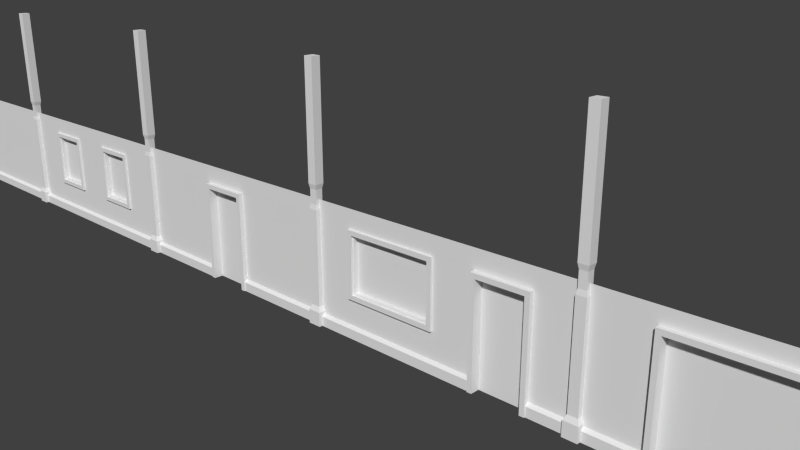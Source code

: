 # Source: Panels.blend  (saved by Blender 2.76.0; exported with 4.5.12 LTS)
import bpy
from mathutils import Matrix  # noqa: F401  (used for matrix-valued properties, if any)

bpy.ops.wm.read_factory_settings(use_empty=True)
scene = bpy.context.scene
scene.name = 'Scene'

# ---- collections
col_collection_1 = bpy.data.collections.new('Collection 1'); scene.collection.children.link(col_collection_1)
col_collection_1.hide_render = True
col_collection_1.hide_viewport = True
col_collection_2 = bpy.data.collections.new('Collection 2'); scene.collection.children.link(col_collection_2)
col_collection_5 = bpy.data.collections.new('Collection 5'); scene.collection.children.link(col_collection_5)
col_collection_5.hide_render = True
col_collection_5.hide_viewport = True

# ---- materials (node trees are filled in below, after node groups)
mat_material_001 = bpy.data.materials.new('Material.001')
mat_material_001.alpha_threshold = 0.0
mat_material_001.use_transparent_shadow = False
mat_material_001.roughness = 0.5
mat_wall = bpy.data.materials.new('Wall')
mat_wall.alpha_threshold = 0.0
mat_wall.use_transparent_shadow = False
mat_wall.roughness = 0.5

# ---- material node trees

# ---- world
world_world = bpy.data.worlds.new('World'); scene.world = world_world
world_world.color = (0.05088, 0.05088, 0.05088)
world_world.use_sun_shadow = False
world_world.sun_shadow_jitter_overblur = 0.0
world_world.cycles.sampling_method = 'MANUAL'
world_world.cycles.sample_map_resolution = 256
world_world.light_settings.ao_factor = 0.3

# ---- cameras
cam_camera_002 = bpy.data.cameras.new('Camera.002')
cam_camera_002.clip_end = 100.0
cam_camera_002.lens = 35.0
cam_camera_002.sensor_width = 32.0
cam_camera_002.sensor_height = 18.0
cam_camera_002.display_size = 2.0
cam_camera_002.dof.focus_distance = 0.0
cam_camera_002.dof.aperture_fstop = 128.0
cam_camera_002.dof.aperture_blades = 6

# ---- lights
light_point = bpy.data.lights.new('Point', 'POINT')
light_point.transmission_factor = 0.0
light_point.energy = 100.0
light_point.shadow_buffer_clip_start = 0.5
light_point.shadow_soft_size = 0.1
light_point.shadow_maximum_resolution = 0.006
light_point.use_absolute_resolution = True
light_point.cycles.use_multiple_importance_sampling = False

# ---- meshes
me_cube_003 = bpy.data.meshes.new('Cube.003')
me_cube_003.from_pydata([(-6.1, -0.05, 2.55), (-6.1, -0.05, 2.75), (-6.1, 6.15, 2.55), (-6.1, 6.15, 2.75), (12.05, -0.05, 2.55), (12.05, -0.05, 2.75), (12.05, 6.15, 2.55), (12.05, 6.15, 2.75)], [], [(1, 3, 2, 0), (3, 7, 6, 2), (7, 5, 4, 6), (5, 1, 0, 4), (0, 2, 6, 4), (5, 7, 3, 1)])
me_cube_003.use_remesh_preserve_volume = False
me_cube_003.use_remesh_preserve_attributes = False
me_cube_003.use_mirror_vertex_groups = False
me_cube_003.update()
me_plane_045 = bpy.data.meshes.new('Plane.045')
me_plane_045.from_pydata([(-0.1, -0.1, 0.4), (0.1, -0.1, 0.4), (-0.1, 0.1, 0.4), (0.1, 0.1, 0.4), (-0.1, 0.1, 2.4), (-0.1, -0.1, 2.4), (0.1, -0.1, 2.4), (0.1, 0.1, 2.4), (-0.15, 0.15, 0.3), (-0.15, -0.15, 0.3), (0.15, -0.15, 0.3), (0.15, 0.15, 0.3), (-0.15, 0.15, 0.0), (-0.15, -0.15, 0.0), (0.15, -0.15, 0.0), (0.15, 0.15, 0.0), (-0.08, 0.08, 2.5), (-0.08, -0.08, 2.5), (0.08, -0.08, 2.5), (0.08, 0.08, 2.5), (-0.08, 0.08, 2.76), (-0.08, -0.08, 2.76), (0.08, -0.08, 2.76), (0.08, 0.08, 2.76)], [], [(2, 3, 11, 8), (5, 6, 18, 17), (1, 3, 7, 6), (2, 0, 5, 4), (3, 2, 4, 7), (0, 1, 6, 5), (11, 10, 14, 15), (1, 0, 9, 10), (3, 1, 10, 11), (0, 2, 8, 9), (13, 12, 15, 14), (9, 8, 12, 13), (8, 11, 15, 12), (10, 9, 13, 14), (18, 19, 23, 22), (6, 7, 19, 18), (4, 5, 17, 16), (7, 4, 16, 19), (16, 17, 21, 20), (19, 16, 20, 23), (17, 18, 22, 21), (20, 21, 22, 23)])
me_plane_045.use_remesh_preserve_volume = False
me_plane_045.use_remesh_preserve_attributes = False
me_plane_045.use_mirror_vertex_groups = False
me_plane_045.update()
me_cube_002 = bpy.data.meshes.new('Cube.002')
me_cube_002.from_pydata([(-0.1, -0.15, 2.55), (8.941e-08, -0.05, 2.75), (-0.1, 6.15, 2.55), (8.941e-08, 6.05, 2.75), (6.15, -0.15, 2.55), (6.05, -0.05, 2.75), (6.15, 6.15, 2.55), (6.05, 6.05, 2.75), (-0.1, -0.15, 2.75), (-0.1, 6.15, 2.75), (6.15, 6.15, 2.75), (6.15, -0.15, 2.75), (8.941e-08, -0.05, 2.71), (8.941e-08, 6.05, 2.71), (6.05, 6.05, 2.71), (6.05, -0.05, 2.71)], [], [(8, 9, 2, 0), (9, 10, 6, 2), (10, 11, 4, 6), (11, 8, 0, 4), (0, 2, 6, 4), (5, 7, 14, 15), (1, 3, 9, 8), (3, 7, 10, 9), (7, 5, 11, 10), (5, 1, 8, 11), (15, 14, 13, 12), (3, 1, 12, 13), (1, 5, 15, 12), (7, 3, 13, 14)])
me_cube_002.use_remesh_preserve_volume = False
me_cube_002.use_remesh_preserve_attributes = False
me_cube_002.use_mirror_vertex_groups = False
me_cube_002.update()
me_plane_044 = bpy.data.meshes.new('Plane.044')
me_plane_044.from_pydata([(-0.1, -0.1, 0.4), (0.1, -0.1, 0.4), (-0.1, 0.1, 0.4), (0.1, 0.1, 0.4), (-0.1, 0.1, 2.4), (-0.1, -0.1, 2.4), (0.1, -0.1, 2.4), (0.1, 0.1, 2.4), (-0.15, 0.15, 0.3), (-0.15, -0.15, 0.3), (0.15, -0.15, 0.3), (0.15, 0.15, 0.3), (-0.15, 0.15, 0.0), (-0.15, -0.15, 0.0), (0.15, -0.15, 0.0), (0.15, 0.15, 0.0), (-0.08, 0.08, 2.5), (-0.08, -0.08, 2.5), (0.08, -0.08, 2.5), (0.08, 0.08, 2.5), (-0.08, 0.08, 2.8), (-0.08, -0.08, 2.8), (0.08, -0.08, 2.8), (0.08, 0.08, 2.8), (-0.1, 0.1, 2.9), (-0.1, -0.1, 2.9), (0.1, -0.1, 2.9), (0.1, 0.1, 2.9), (-0.1, 0.1, 5.31), (-0.1, -0.1, 5.31), (0.1, -0.1, 5.31), (0.1, 0.1, 5.31)], [], [(2, 3, 11, 8), (5, 6, 18, 17), (1, 3, 7, 6), (2, 0, 5, 4), (3, 2, 4, 7), (0, 1, 6, 5), (11, 10, 14, 15), (1, 0, 9, 10), (3, 1, 10, 11), (0, 2, 8, 9), (13, 12, 15, 14), (9, 8, 12, 13), (8, 11, 15, 12), (10, 9, 13, 14), (18, 19, 23, 22), (6, 7, 19, 18), (4, 5, 17, 16), (7, 4, 16, 19), (22, 23, 27, 26), (16, 17, 21, 20), (19, 16, 20, 23), (17, 18, 22, 21), (27, 24, 28, 31), (20, 21, 25, 24), (23, 20, 24, 27), (21, 22, 26, 25), (29, 30, 31, 28), (25, 26, 30, 29), (26, 27, 31, 30), (24, 25, 29, 28)])
me_plane_044.use_remesh_preserve_volume = False
me_plane_044.use_remesh_preserve_attributes = False
me_plane_044.use_mirror_vertex_groups = False
me_plane_044.update()
me_plane_043 = bpy.data.meshes.new('Plane.043')
me_plane_043.from_pydata([(-0.1, -0.1, 0.4), (0.1, -0.1, 0.4), (-0.1, 0.1, 0.4), (0.1, 0.1, 0.4), (-0.1, 0.1, 2.4), (-0.1, -0.1, 2.4), (0.1, -0.1, 2.4), (0.1, 0.1, 2.4), (-0.15, 0.15, 0.3), (-0.15, -0.15, 0.3), (0.15, -0.15, 0.3), (0.15, 0.15, 0.3), (-0.15, 0.15, 0.0), (-0.15, -0.15, 0.0), (0.15, -0.15, 0.0), (0.15, 0.15, 0.0), (-0.08, 0.08, 2.5), (-0.08, -0.08, 2.5), (0.08, -0.08, 2.5), (0.08, 0.08, 2.5), (-0.08, 0.08, 2.76), (-0.08, -0.08, 2.76), (0.08, -0.08, 2.76), (0.08, 0.08, 2.76)], [], [(2, 3, 11, 8), (5, 6, 18, 17), (1, 3, 7, 6), (2, 0, 5, 4), (3, 2, 4, 7), (0, 1, 6, 5), (11, 10, 14, 15), (1, 0, 9, 10), (3, 1, 10, 11), (0, 2, 8, 9), (13, 12, 15, 14), (9, 8, 12, 13), (8, 11, 15, 12), (10, 9, 13, 14), (18, 19, 23, 22), (6, 7, 19, 18), (4, 5, 17, 16), (7, 4, 16, 19), (16, 17, 21, 20), (19, 16, 20, 23), (17, 18, 22, 21), (20, 21, 22, 23)])
me_plane_043.use_remesh_preserve_volume = False
me_plane_043.use_remesh_preserve_attributes = False
me_plane_043.use_mirror_vertex_groups = False
me_plane_043.update()
me_plane_042 = bpy.data.meshes.new('Plane.042')
me_plane_042.from_pydata([(8.941e-09, -0.075, 0.0), (6.0, -0.075, 5.96e-08), (8.941e-09, -0.075, 0.2), (6.0, -0.075, 0.2), (0.0, -5.96e-08, 0.25), (6.0, 6.557e-07, 0.25), (2.45, -0.075, 2.384e-08), (2.45, -0.075, 0.2), (2.45, 2.325e-07, 0.25), (3.55, -0.075, 3.457e-08), (3.55, -0.075, 0.2), (3.55, 3.636e-07, 0.25)], [], [(9, 1, 3, 10), (10, 3, 5, 11), (2, 7, 8, 4), (0, 6, 7, 2)])
_uv = me_plane_042.uv_layers.new(name='UVMap')
_uv.uv.foreach_set('vector', [0.0, 0.0, 0.0, 0.0, 0.0, 0.0, 0.0, 0.0, 0.0, 0.0, 0.0, 0.0, 0.0, 0.0, 0.0, 0.0, 0.0, 0.0, 0.0, 0.0, 0.0, 0.0, 0.0, 0.0, 0.0, 0.0, 0.0, 0.0, 0.0, 0.0, 0.0, 0.0])
me_plane_042.materials.append(mat_material_001)
me_plane_042.materials.append(mat_wall)
me_plane_042.use_remesh_preserve_volume = False
me_plane_042.use_remesh_preserve_attributes = False
me_plane_042.use_mirror_vertex_groups = False
me_plane_042.update()
me_plane_041 = bpy.data.meshes.new('Plane.041')
me_plane_041.from_pydata([(8.941e-09, -0.075, 0.0), (6.0, -0.075, 5.96e-08), (8.941e-09, -0.075, 0.2), (6.0, -0.075, 0.2), (0.0, -5.96e-08, 0.25), (6.0, 6.557e-07, 0.25), (3.95, -0.075, 2.384e-08), (3.95, -0.075, 0.2), (3.95, 4.113e-07, 0.25), (5.05, -0.075, 3.457e-08), (5.05, -0.075, 0.2), (5.05, 5.424e-07, 0.25)], [], [(9, 1, 3, 10), (10, 3, 5, 11), (2, 7, 8, 4), (0, 6, 7, 2)])
_uv = me_plane_041.uv_layers.new(name='UVMap')
_uv.uv.foreach_set('vector', [0.0, 0.0, 0.0, 0.0, 0.0, 0.0, 0.0, 0.0, 0.0, 0.0, 0.0, 0.0, 0.0, 0.0, 0.0, 0.0, 0.0, 0.0, 0.0, 0.0, 0.0, 0.0, 0.0, 0.0, 0.0, 0.0, 0.0, 0.0, 0.0, 0.0, 0.0, 0.0])
me_plane_041.materials.append(mat_material_001)
me_plane_041.materials.append(mat_wall)
me_plane_041.use_remesh_preserve_volume = False
me_plane_041.use_remesh_preserve_attributes = False
me_plane_041.use_mirror_vertex_groups = False
me_plane_041.update()
me_plane_040 = bpy.data.meshes.new('Plane.040')
me_plane_040.from_pydata([(8.941e-09, -0.075, 0.0), (6.0, -0.075, 5.96e-08), (8.941e-09, -0.075, 0.2), (6.0, -0.075, 0.2), (0.0, -5.96e-08, 0.25), (6.0, 6.557e-07, 0.25), (1.25, -0.075, 2.384e-08), (1.25, -0.075, 0.2), (1.25, 8.941e-08, 0.25), (4.75, -0.075, 3.457e-08), (4.75, -0.075, 0.2), (4.75, 5.066e-07, 0.25)], [], [(9, 1, 3, 10), (10, 3, 5, 11), (2, 7, 8, 4), (0, 6, 7, 2)])
_uv = me_plane_040.uv_layers.new(name='UVMap')
_uv.uv.foreach_set('vector', [0.0, 0.0, 0.0, 0.0, 0.0, 0.0, 0.0, 0.0, 0.0, 0.0, 0.0, 0.0, 0.0, 0.0, 0.0, 0.0, 0.0, 0.0, 0.0, 0.0, 0.0, 0.0, 0.0, 0.0, 0.0, 0.0, 0.0, 0.0, 0.0, 0.0, 0.0, 0.0])
me_plane_040.materials.append(mat_material_001)
me_plane_040.materials.append(mat_wall)
me_plane_040.use_remesh_preserve_volume = False
me_plane_040.use_remesh_preserve_attributes = False
me_plane_040.use_mirror_vertex_groups = False
me_plane_040.update()
me_plane_039 = bpy.data.meshes.new('Plane.039')
me_plane_039.from_pydata([(8.941e-09, -0.075, 0.0), (6.0, -0.075, 5.96e-08), (8.941e-09, -0.075, 0.2), (6.0, -0.075, 0.2), (0.0, -5.96e-08, 0.25), (6.0, 6.557e-07, 0.25), (1.85, -0.075, 2.384e-08), (1.85, -0.075, 0.2), (1.85, 1.609e-07, 0.25), (4.15, -0.075, 3.457e-08), (4.15, -0.075, 0.2), (4.15, 4.351e-07, 0.25)], [], [(9, 1, 3, 10), (10, 3, 5, 11), (2, 7, 8, 4), (0, 6, 7, 2)])
_uv = me_plane_039.uv_layers.new(name='UVMap')
_uv.uv.foreach_set('vector', [0.0, 0.0, 0.0, 0.0, 0.0, 0.0, 0.0, 0.0, 0.0, 0.0, 0.0, 0.0, 0.0, 0.0, 0.0, 0.0, 0.0, 0.0, 0.0, 0.0, 0.0, 0.0, 0.0, 0.0, 0.0, 0.0, 0.0, 0.0, 0.0, 0.0, 0.0, 0.0])
me_plane_039.materials.append(mat_material_001)
me_plane_039.materials.append(mat_wall)
me_plane_039.use_remesh_preserve_volume = False
me_plane_039.use_remesh_preserve_attributes = False
me_plane_039.use_mirror_vertex_groups = False
me_plane_039.update()
me_plane_038 = bpy.data.meshes.new('Plane.038')
me_plane_038.from_pydata([(0.0, 5.96e-08, 2.6), (6.0, 5.96e-08, 2.6), (0.0, -5.96e-08, 0.0), (6.0, -5.96e-08, 0.0), (0.9, 0.0, 0.8), (0.9, 0.0, 2.2), (5.1, 0.0, 0.8), (5.1, 0.0, 2.2), (1.0, -0.05, 0.9), (1.0, -0.05, 2.1), (5.0, -0.05, 0.9), (5.0, -0.05, 2.1), (0.9, -0.05, 0.8), (0.9, -0.05, 2.2), (5.1, -0.05, 0.8), (5.1, -0.05, 2.2), (1.03, 0.0, 0.93), (1.03, 0.0, 2.07), (4.97, 0.0, 0.93), (4.97, 0.0, 2.07), (1.0, 0.0, 0.9), (1.0, 0.0, 2.1), (5.0, 0.0, 0.9), (5.0, 0.0, 2.1), (1.03, 0.1, 0.93), (1.03, 0.1, 2.07), (4.97, 0.1, 0.93), (4.97, 0.1, 2.07)], [], [(2, 3, 6, 4), (7, 5, 13, 15), (11, 9, 21, 23), (6, 7, 15, 14), (5, 4, 12, 13), (4, 6, 14, 12), (8, 9, 13, 12), (11, 10, 14, 15), (10, 8, 12, 14), (9, 11, 15, 13), (16, 18, 26, 24), (10, 11, 23, 22), (8, 10, 22, 20), (9, 8, 20, 21), (16, 17, 21, 20), (19, 18, 22, 23), (18, 16, 20, 22), (17, 19, 23, 21), (24, 26, 27, 25), (17, 16, 24, 25), (19, 17, 25, 27), (18, 19, 27, 26), (5, 7, 1, 0), (2, 4, 5, 0), (6, 3, 1, 7)])
me_plane_038.polygons.foreach_set('material_index', [1, 0, 0, 0, 0, 0, 0, 0, 0, 0, 0, 0, 0, 0, 0, 0, 0, 0, 0, 0, 0, 0, 1, 1, 1])
_uv = me_plane_038.uv_layers.new(name='UVMap')
_uv.uv.foreach_set('vector', [6.602e-05, 6.582e-05, 0.9999, 6.598e-05, 0.85, 0.1334, 0.15, 0.1334, 0.0, 0.0, 0.0, 0.0, 0.0, 0.0, 0.0, 0.0, 0.0, 0.0, 0.0, 0.0, 0.0, 0.0, 0.0, 0.0, 0.0, 0.0, 0.0, 0.0, 0.0, 0.0, 0.0, 0.0, 0.0, 0.0, 0.0, 0.0, 0.0, 0.0, 0.0, 0.0, 0.0, 0.0, 0.0, 0.0, 0.0, 0.0, 0.0, 0.0, 0.0, 0.0, 0.0, 0.0, 0.0, 0.0, 0.0, 0.0, 0.0, 0.0, 0.0, 0.0, 0.0, 0.0, 0.0, 0.0, 0.0, 0.0, 0.0, 0.0, 0.0, 0.0, 0.0, 0.0, 0.0, 0.0, 0.0, 0.0, 0.0, 0.0, 0.0, 0.0, 0.0, 0.0, 0.0, 0.0, 0.0, 0.0, 0.0, 0.0, 0.0, 0.0, 0.0, 0.0, 0.0, 0.0, 0.0, 0.0, 0.0, 0.0, 0.0, 0.0, 0.0, 0.0, 0.0, 0.0, 0.0, 0.0, 0.0, 0.0, 0.0, 0.0, 0.0, 0.0, 0.0, 0.0, 0.0, 0.0, 0.0, 0.0, 0.0, 0.0, 0.0, 0.0, 0.0, 0.0, 0.0, 0.0, 0.0, 0.0, 0.0, 0.0, 0.0, 0.0, 0.0, 0.0, 0.0, 0.0, 0.0, 0.0, 0.0, 0.0, 0.0, 0.0, 0.0, 0.0, 0.0, 0.0, 0.0, 0.0, 0.0, 0.0, 0.0, 0.0, 0.0, 0.0, 0.0, 0.0, 0.0, 0.0, 0.0, 0.0, 0.0, 0.0, 0.0, 0.0, 0.0, 0.0, 0.0, 0.0, 0.0, 0.0, 0.0, 0.0, 0.0, 0.0, 0.0, 0.0, 0.15, 0.3667, 0.85, 0.3667, 0.9999, 0.4333, 6.582e-05, 0.4333, 6.602e-05, 6.582e-05, 0.15, 0.1334, 0.15, 0.3667, 6.582e-05, 0.4333, 0.85, 0.1334, 0.9999, 6.598e-05, 0.9999, 0.4333, 0.85, 0.3667])
me_plane_038.materials.append(mat_material_001)
me_plane_038.materials.append(mat_wall)
me_plane_038.use_remesh_preserve_volume = False
me_plane_038.use_remesh_preserve_attributes = False
me_plane_038.use_mirror_vertex_groups = False
me_plane_038.update()
me_plane_037 = bpy.data.meshes.new('Plane.037')
me_plane_037.from_pydata([(6.0, 5.96e-08, 2.6), (0.0, -5.96e-08, 0.0), (4.67, -1.618e-08, 0.93), (3.73, -1.618e-08, 0.93), (2.27, -1.618e-08, 0.93), (1.33, -1.618e-08, 0.93), (4.67, 1.618e-08, 2.07), (3.73, 1.618e-08, 2.07), (2.27, 1.618e-08, 2.07), (1.33, 1.618e-08, 2.07), (4.8, -1.987e-08, 0.8), (3.6, -1.987e-08, 0.8), (2.4, -1.987e-08, 0.8), (1.2, -1.987e-08, 0.8), (4.8, 1.987e-08, 2.2), (3.6, 1.987e-08, 2.2), (2.4, 1.987e-08, 2.2), (1.2, 1.987e-08, 2.2), (2.4, -0.05, 0.8), (1.2, -0.05, 0.8), (2.4, -0.05, 2.2), (1.2, -0.05, 2.2), (2.3, -0.05, 0.9), (1.3, -0.05, 0.9), (2.3, -0.05, 2.1), (1.3, -0.05, 2.1), (4.7, -1.703e-08, 0.9), (3.7, -1.703e-08, 0.9), (2.3, -1.703e-08, 0.9), (1.3, -1.703e-08, 0.9), (4.7, 1.703e-08, 2.1), (3.7, 1.703e-08, 2.1), (2.3, 1.703e-08, 2.1), (1.3, 1.703e-08, 2.1), (4.67, 0.1, 0.93), (3.73, 0.1, 0.93), (2.27, 0.1, 0.93), (1.33, 0.1, 0.93), (4.67, 0.1, 2.07), (3.73, 0.1, 2.07), (2.27, 0.1, 2.07), (1.33, 0.1, 2.07), (4.8, -0.05, 0.8), (3.6, -0.05, 0.8), (4.8, -0.05, 2.2), (3.6, -0.05, 2.2), (4.7, -0.05, 0.9), (3.7, -0.05, 0.9), (4.7, -0.05, 2.1), (3.7, -0.05, 2.1), (0.0, 5.96e-08, 2.6), (6.0, -5.96e-08, 0.0)], [], [(5, 4, 36, 37), (12, 11, 15, 16), (8, 9, 41, 40), (15, 11, 43, 45), (13, 12, 18, 19), (11, 10, 42, 43), (32, 28, 22, 24), (16, 17, 21, 20), (12, 16, 20, 18), (14, 15, 45, 44), (30, 26, 46, 48), (22, 23, 19, 18), (25, 24, 20, 21), (23, 25, 21, 19), (24, 22, 18, 20), (33, 32, 24, 25), (28, 29, 23, 22), (17, 13, 19, 21), (29, 33, 25, 23), (2, 3, 27, 26), (4, 5, 29, 28), (7, 6, 30, 31), (9, 8, 32, 33), (5, 9, 33, 29), (8, 4, 28, 32), (3, 7, 31, 27), (6, 2, 26, 30), (37, 36, 40, 41), (35, 34, 38, 39), (7, 3, 35, 39), (9, 5, 37, 41), (6, 7, 39, 38), (3, 2, 34, 35), (2, 6, 38, 34), (4, 8, 40, 36), (46, 47, 43, 42), (49, 48, 44, 45), (47, 49, 45, 43), (48, 46, 42, 44), (27, 31, 49, 47), (31, 30, 48, 49), (10, 14, 44, 42), (26, 27, 47, 46), (10, 51, 0, 14), (1, 13, 17, 50), (1, 12, 13), (1, 51, 11, 12), (51, 10, 11), (17, 16, 50), (16, 15, 0, 50), (15, 14, 0)])
me_plane_037.polygons.foreach_set('material_index', [0, 1, 0, 0, 0, 0, 0, 0, 0, 0, 0, 0, 0, 0, 0, 0, 0, 0, 0, 0, 0, 0, 0, 0, 0, 0, 0, 0, 0, 0, 0, 0, 0, 0, 0, 0, 0, 0, 0, 0, 0, 0, 0, 1, 1, 1, 1, 1, 1, 1, 1])
_uv = me_plane_037.uv_layers.new(name='UVMap')
_uv.uv.foreach_set('vector', [0.0, 0.0, 0.0, 0.0, 0.0, 0.0, 0.0, 0.0, 0.4, 0.1334, 0.6, 0.1334, 0.6, 0.3667, 0.4, 0.3667, 0.0, 0.0, 0.0, 0.0, 0.0, 0.0, 0.0, 0.0, 0.0, 0.0, 0.0, 0.0, 0.0, 0.0, 0.0, 0.0, 0.0, 0.0, 0.0, 0.0, 0.0, 0.0, 0.0, 0.0, 0.0, 0.0, 0.0, 0.0, 0.0, 0.0, 0.0, 0.0, 0.0, 0.0, 0.0, 0.0, 0.0, 0.0, 0.0, 0.0, 0.0, 0.0, 0.0, 0.0, 0.0, 0.0, 0.0, 0.0, 0.0, 0.0, 0.0, 0.0, 0.0, 0.0, 0.0, 0.0, 0.0, 0.0, 0.0, 0.0, 0.0, 0.0, 0.0, 0.0, 0.0, 0.0, 0.0, 0.0, 0.0, 0.0, 0.0, 0.0, 0.0, 0.0, 0.0, 0.0, 0.0, 0.0, 0.0, 0.0, 0.0, 0.0, 0.0, 0.0, 0.0, 0.0, 0.0, 0.0, 0.0, 0.0, 0.0, 0.0, 0.0, 0.0, 0.0, 0.0, 0.0, 0.0, 0.0, 0.0, 0.0, 0.0, 0.0, 0.0, 0.0, 0.0, 0.0, 0.0, 0.0, 0.0, 0.0, 0.0, 0.0, 0.0, 0.0, 0.0, 0.0, 0.0, 0.0, 0.0, 0.0, 0.0, 0.0, 0.0, 0.0, 0.0, 0.0, 0.0, 0.0, 0.0, 0.0, 0.0, 0.0, 0.0, 0.0, 0.0, 0.0, 0.0, 0.0, 0.0, 0.0, 0.0, 0.0, 0.0, 0.0, 0.0, 0.0, 0.0, 0.0, 0.0, 0.0, 0.0, 0.0, 0.0, 0.0, 0.0, 0.0, 0.0, 0.0, 0.0, 0.0, 0.0, 0.0, 0.0, 0.0, 0.0, 0.0, 0.0, 0.0, 0.0, 0.0, 0.0, 0.0, 0.0, 0.0, 0.0, 0.0, 0.0, 0.0, 0.0, 0.0, 0.0, 0.0, 0.0, 0.0, 0.0, 0.0, 0.0, 0.0, 0.0, 0.0, 0.0, 0.0, 0.0, 0.0, 0.0, 0.0, 0.0, 0.0, 0.0, 0.0, 0.0, 0.0, 0.0, 0.0, 0.0, 0.0, 0.0, 0.0, 0.0, 0.0, 0.0, 0.0, 0.0, 0.0, 0.0, 0.0, 0.0, 0.0, 0.0, 0.0, 0.0, 0.0, 0.0, 0.0, 0.0, 0.0, 0.0, 0.0, 0.0, 0.0, 0.0, 0.0, 0.0, 0.0, 0.0, 0.0, 0.0, 0.0, 0.0, 0.0, 0.0, 0.0, 0.0, 0.0, 0.0, 0.0, 0.0, 0.0, 0.0, 0.0, 0.0, 0.0, 0.0, 0.0, 0.0, 0.0, 0.0, 0.0, 0.0, 0.0, 0.0, 0.0, 0.0, 0.0, 0.0, 0.0, 0.0, 0.0, 0.0, 0.0, 0.0, 0.0, 0.0, 0.0, 0.0, 0.0, 0.0, 0.0, 0.0, 0.0, 0.0, 0.0, 0.0, 0.0, 0.0, 0.0, 0.0, 0.0, 0.0, 0.0, 0.0, 0.0, 0.0, 0.0, 0.0, 0.0, 0.0, 0.0, 0.0, 0.0, 0.0, 0.0, 0.0, 0.0, 0.0, 0.0, 0.0, 0.0, 0.0, 0.0, 0.0, 0.0, 0.0, 0.0, 0.0, 0.0, 0.0, 0.0, 0.0, 0.0, 0.0, 0.0, 0.0, 0.0, 0.0, 0.0, 0.0, 0.8, 0.1334, 0.9999, 6.582e-05, 0.9999, 0.4333, 0.8, 0.3667, 6.59e-05, 6.588e-05, 0.2, 0.1334, 0.2, 0.3667, 6.582e-05, 0.4333, 6.59e-05, 6.588e-05, 0.4, 0.1334, 0.2, 0.1334, 6.59e-05, 6.588e-05, 0.9999, 6.582e-05, 0.6, 0.1334, 0.4, 0.1334, 0.9999, 6.582e-05, 0.8, 0.1334, 0.6, 0.1334, 0.2, 0.3667, 0.4, 0.3667, 6.582e-05, 0.4333, 0.4, 0.3667, 0.6, 0.3667, 0.9999, 0.4333, 6.582e-05, 0.4333, 0.6, 0.3667, 0.8, 0.3667, 0.9999, 0.4333])
me_plane_037.materials.append(mat_material_001)
me_plane_037.materials.append(mat_wall)
me_plane_037.use_remesh_preserve_volume = False
me_plane_037.use_remesh_preserve_attributes = False
me_plane_037.use_mirror_vertex_groups = False
me_plane_037.update()
me_plane_035 = bpy.data.meshes.new('Plane.035')
me_plane_035.from_pydata([(0.0, -5.96e-08, 0.0), (6.0, -5.96e-08, 0.0), (1.8, -5.96e-08, 0.0), (4.2, 0.0, 2.2), (4.2, -5.96e-08, 0.0), (6.0, 5.96e-08, 2.6), (1.8, 0.0, 2.2), (0.0, 5.96e-08, 2.6), (4.1, -0.1, 2.1), (1.9, -0.1, 2.1), (1.9, -0.1, -7.451e-09), (4.1, -0.1, -7.451e-09), (4.2, -0.1, 2.2), (1.8, -0.1, 2.2), (1.8, -0.1, 2.709e-09), (4.2, -0.1, 2.709e-09), (4.1, 0.1, 2.1), (1.9, 0.1, 2.1), (1.9, 0.1, -1.49e-08), (4.1, 0.1, -1.49e-08)], [], [(6, 2, 14, 13), (6, 3, 5, 7), (4, 1, 5, 3), (0, 2, 6, 7), (11, 8, 16, 19), (4, 3, 12, 15), (3, 6, 13, 12), (9, 8, 12, 13), (8, 11, 15, 12), (10, 9, 13, 14), (18, 19, 16, 17), (8, 9, 17, 16), (9, 10, 18, 17)])
me_plane_035.polygons.foreach_set('material_index', [0, 1, 1, 1, 0, 0, 0, 0, 0, 0, 0, 0, 0])
_uv = me_plane_035.uv_layers.new(name='UVMap')
_uv.uv.foreach_set('vector', [0.0, 0.0, 0.0, 0.0, 0.0, 0.0, 0.0, 0.0, 0.3, 0.3667, 0.7, 0.3667, 0.9999, 0.4333, 6.582e-05, 0.4333, 0.7, 6.755e-05, 0.9999, 6.745e-05, 0.9999, 0.4333, 0.7, 0.3667, 6.59e-05, 6.582e-05, 0.3, 6.59e-05, 0.3, 0.3667, 6.582e-05, 0.4333, 0.0, 0.0, 0.0, 0.0, 0.0, 0.0, 0.0, 0.0, 0.0, 0.0, 0.0, 0.0, 0.0, 0.0, 0.0, 0.0, 0.0, 0.0, 0.0, 0.0, 0.0, 0.0, 0.0, 0.0, 0.0, 0.0, 0.0, 0.0, 0.0, 0.0, 0.0, 0.0, 0.0, 0.0, 0.0, 0.0, 0.0, 0.0, 0.0, 0.0, 0.0, 0.0, 0.0, 0.0, 0.0, 0.0, 0.0, 0.0, 0.0, 0.0, 0.0, 0.0, 0.0, 0.0, 0.0, 0.0, 0.0, 0.0, 0.0, 0.0, 0.0, 0.0, 0.0, 0.0, 0.0, 0.0, 0.0, 0.0, 0.0, 0.0, 0.0, 0.0])
me_plane_035.materials.append(mat_material_001)
me_plane_035.materials.append(mat_wall)
me_plane_035.use_remesh_preserve_volume = False
me_plane_035.use_remesh_preserve_attributes = False
me_plane_035.use_mirror_vertex_groups = False
me_plane_035.update()
me_plane_034 = bpy.data.meshes.new('Plane.034')
me_plane_034.from_pydata([(0.0, -5.96e-08, 0.0), (6.0, -5.96e-08, 0.0), (6.0, 5.96e-08, 2.6), (3.6, 3.576e-08, 2.2), (2.4, -5.96e-08, 0.0), (3.6, -5.96e-08, 0.0), (2.4, 3.576e-08, 2.2), (0.0, 5.96e-08, 2.6), (2.5, -0.1, 2.1), (3.5, -0.1, 2.1), (3.5, -0.1, 0.0), (2.5, -0.1, 0.0), (3.6, -0.1, 4.335e-09), (3.6, -0.1, 2.2), (2.4, -0.1, 4.335e-09), (2.4, -0.1, 2.2), (3.5, 0.1, -7.451e-09), (3.5, 0.1, 2.1), (2.5, 0.1, -7.451e-09), (2.5, 0.1, 2.1)], [], [(9, 8, 19, 17), (5, 3, 13, 12), (3, 6, 15, 13), (6, 4, 14, 15), (9, 10, 12, 13), (11, 8, 15, 14), (8, 9, 13, 15), (18, 16, 17, 19), (10, 9, 17, 16), (8, 11, 18, 19), (0, 4, 6, 7), (6, 3, 2, 7), (5, 1, 2, 3)])
me_plane_034.polygons.foreach_set('material_index', [0, 0, 0, 0, 0, 0, 0, 0, 0, 0, 1, 1, 1])
_uv = me_plane_034.uv_layers.new(name='UVMap')
_uv.uv.foreach_set('vector', [0.0, 0.0, 0.0, 0.0, 0.0, 0.0, 0.0, 0.0, 0.0, 0.0, 0.0, 0.0, 0.0, 0.0, 0.0, 0.0, 0.0, 0.0, 0.0, 0.0, 0.0, 0.0, 0.0, 0.0, 0.0, 0.0, 0.0, 0.0, 0.0, 0.0, 0.0, 0.0, 0.0, 0.0, 0.0, 0.0, 0.0, 0.0, 0.0, 0.0, 0.0, 0.0, 0.0, 0.0, 0.0, 0.0, 0.0, 0.0, 0.0, 0.0, 0.0, 0.0, 0.0, 0.0, 0.0, 0.0, 0.0, 0.0, 0.0, 0.0, 0.0, 0.0, 0.0, 0.0, 0.0, 0.0, 0.0, 0.0, 0.0, 0.0, 0.0, 0.0, 0.0, 0.0, 0.0, 0.0, 0.0, 0.0, 0.0, 0.0, 6.582e-05, 6.739e-05, 0.4, 6.671e-05, 0.4, 0.3667, 6.653e-05, 0.4333, 0.4, 0.3667, 0.6, 0.3667, 0.9999, 0.4333, 6.653e-05, 0.4333, 0.6, 6.681e-05, 0.9999, 6.582e-05, 0.9999, 0.4333, 0.6, 0.3667])
me_plane_034.materials.append(mat_material_001)
me_plane_034.materials.append(mat_wall)
me_plane_034.use_remesh_preserve_volume = False
me_plane_034.use_remesh_preserve_attributes = False
me_plane_034.use_mirror_vertex_groups = False
me_plane_034.update()
me_plane_033 = bpy.data.meshes.new('Plane.033')
me_plane_033.from_pydata([(6.0, -5.96e-08, 0.0), (0.0, 5.96e-08, 2.6), (6.0, 5.96e-08, 2.6), (0.0, -5.96e-08, 0.0), (3.9, 5.96e-08, 2.6), (0.9, 0.0, 2.2), (3.0, 0.0, 2.2), (3.9, 0.0, 2.2), (5.1, 0.0, 2.2), (5.0, -0.1, -7.451e-09), (4.0, -0.1, 2.1), (5.0, -0.1, 2.1), (5.1, -0.1, 2.709e-09), (3.9, -0.1, 2.2), (5.1, -0.1, 2.2), (4.0, 0.1, -1.49e-08), (4.0, 0.1, 2.1), (5.0, 0.1, 2.1), (0.9, -5.96e-08, 0.8), (3.0, -5.96e-08, 0.8), (3.9, -5.96e-08, 0.0), (5.1, -5.96e-08, 0.0), (3.9, -0.1, 0.0), (4.0, -0.1, 0.0), (5.0, 0.1, 0.0), (1.0, -0.05, 0.9), (1.0, -0.05, 2.1), (2.9, -0.05, 0.9), (2.9, -0.05, 2.1), (0.9, -0.05, 0.8), (0.9, -0.05, 2.2), (3.0, -0.05, 0.8), (3.0, -0.05, 2.2), (1.03, -5.458e-08, 0.93), (1.03, -5.029e-09, 2.07), (2.87, -5.458e-08, 0.93), (2.87, -5.029e-09, 2.07), (1.0, -5.588e-08, 0.9), (1.0, -3.725e-09, 2.1), (2.9, -5.588e-08, 0.9), (2.9, -3.725e-09, 2.1), (1.03, 0.1, 0.93), (1.03, 0.1, 2.07), (2.87, 0.1, 0.93), (2.87, 0.1, 2.07)], [], [(19, 20, 7, 6), (5, 18, 29, 30), (8, 7, 13, 14), (23, 10, 13, 22), (10, 11, 14, 13), (11, 10, 16, 17), (7, 20, 22, 13), (21, 8, 14, 12), (15, 24, 17, 16), (9, 11, 17, 24), (11, 9, 12, 14), (10, 23, 15, 16), (5, 6, 4, 1), (6, 7, 4), (7, 8, 2, 4), (3, 18, 5, 1), (3, 20, 19, 18), (21, 0, 2, 8), (28, 26, 38, 40), (19, 6, 32, 31), (18, 19, 31, 29), (6, 5, 30, 32), (25, 26, 30, 29), (28, 27, 31, 32), (26, 28, 32, 30), (27, 25, 29, 31), (33, 35, 43, 41), (26, 25, 37, 38), (25, 27, 39, 37), (27, 28, 40, 39), (33, 34, 38, 37), (36, 35, 39, 40), (34, 36, 40, 38), (35, 33, 37, 39), (41, 43, 44, 42), (35, 36, 44, 43), (36, 34, 42, 44), (34, 33, 41, 42)])
me_plane_033.polygons.foreach_set('material_index', [1, 0, 0, 0, 0, 0, 0, 0, 0, 0, 0, 0, 1, 1, 1, 1, 1, 1, 0, 0, 0, 0, 0, 0, 0, 0, 0, 0, 0, 0, 0, 0, 0, 0, 0, 0, 0, 0])
_uv = me_plane_033.uv_layers.new(name='UVMap')
_uv.uv.foreach_set('vector', [0.5, 0.1334, 0.65, 6.604e-05, 0.65, 0.3667, 0.5, 0.3667, 0.0, 0.0, 0.0, 0.0, 0.0, 0.0, 0.0, 0.0, 0.0, 0.0, 0.0, 0.0, 0.0, 0.0, 0.0, 0.0, 0.0, 0.0, 0.0, 0.0, 0.0, 0.0, 0.0, 0.0, 0.0, 0.0, 0.0, 0.0, 0.0, 0.0, 0.0, 0.0, 0.0, 0.0, 0.0, 0.0, 0.0, 0.0, 0.0, 0.0, 0.0, 0.0, 0.0, 0.0, 0.0, 0.0, 0.0, 0.0, 0.0, 0.0, 0.0, 0.0, 0.0, 0.0, 0.0, 0.0, 0.0, 0.0, 0.0, 0.0, 0.0, 0.0, 0.0, 0.0, 0.0, 0.0, 0.0, 0.0, 0.0, 0.0, 0.0, 0.0, 0.0, 0.0, 0.0, 0.0, 0.0, 0.0, 0.0, 0.0, 0.0, 0.0, 0.0, 0.0, 0.0, 0.0, 0.0, 0.0, 0.15, 0.3667, 0.5, 0.3667, 0.65, 0.4333, 6.59e-05, 0.4333, 0.5, 0.3667, 0.65, 0.3667, 0.65, 0.4333, 0.65, 0.3667, 0.85, 0.3667, 0.9999, 0.4333, 0.65, 0.4333, 6.582e-05, 6.614e-05, 0.15, 0.1334, 0.15, 0.3667, 6.59e-05, 0.4333, 6.582e-05, 6.614e-05, 0.65, 6.604e-05, 0.5, 0.1334, 0.15, 0.1334, 0.85, 6.582e-05, 0.9999, 6.582e-05, 0.9999, 0.4333, 0.85, 0.3667, 0.0, 0.0, 0.0, 0.0, 0.0, 0.0, 0.0, 0.0, 0.0, 0.0, 0.0, 0.0, 0.0, 0.0, 0.0, 0.0, 0.0, 0.0, 0.0, 0.0, 0.0, 0.0, 0.0, 0.0, 0.0, 0.0, 0.0, 0.0, 0.0, 0.0, 0.0, 0.0, 0.0, 0.0, 0.0, 0.0, 0.0, 0.0, 0.0, 0.0, 0.0, 0.0, 0.0, 0.0, 0.0, 0.0, 0.0, 0.0, 0.0, 0.0, 0.0, 0.0, 0.0, 0.0, 0.0, 0.0, 0.0, 0.0, 0.0, 0.0, 0.0, 0.0, 0.0, 0.0, 0.0, 0.0, 0.0, 0.0, 0.0, 0.0, 0.0, 0.0, 0.0, 0.0, 0.0, 0.0, 0.0, 0.0, 0.0, 0.0, 0.0, 0.0, 0.0, 0.0, 0.0, 0.0, 0.0, 0.0, 0.0, 0.0, 0.0, 0.0, 0.0, 0.0, 0.0, 0.0, 0.0, 0.0, 0.0, 0.0, 0.0, 0.0, 0.0, 0.0, 0.0, 0.0, 0.0, 0.0, 0.0, 0.0, 0.0, 0.0, 0.0, 0.0, 0.0, 0.0, 0.0, 0.0, 0.0, 0.0, 0.0, 0.0, 0.0, 0.0, 0.0, 0.0, 0.0, 0.0, 0.0, 0.0, 0.0, 0.0, 0.0, 0.0, 0.0, 0.0, 0.0, 0.0, 0.0, 0.0, 0.0, 0.0, 0.0, 0.0, 0.0, 0.0, 0.0, 0.0, 0.0, 0.0, 0.0, 0.0, 0.0, 0.0, 0.0, 0.0, 0.0, 0.0, 0.0, 0.0])
me_plane_033.materials.append(mat_material_001)
me_plane_033.materials.append(mat_wall)
me_plane_033.use_remesh_preserve_volume = False
me_plane_033.use_remesh_preserve_attributes = False
me_plane_033.use_mirror_vertex_groups = False
me_plane_033.update()
me_plane_032 = bpy.data.meshes.new('Plane.032')
me_plane_032.from_pydata([(0.0, -5.96e-08, 0.0), (6.0, -5.96e-08, 0.0), (1.2, -5.96e-08, 0.0), (4.8, 0.0, 2.3), (1.2, 0.0, 2.3), (4.8, -5.96e-08, 0.0), (6.0, 5.96e-08, 2.6), (0.0, 5.96e-08, 2.6), (4.7, -0.1, 0.0), (4.7, -0.1, 2.2), (1.3, -0.1, -7.451e-09), (1.3, -0.1, 2.2), (4.8, -0.1, 2.709e-09), (4.8, -0.1, 2.3), (1.2, -0.1, 2.709e-09), (1.2, -0.1, 2.3), (4.7, 0.1, -7.451e-09), (4.7, 0.1, 2.2), (1.3, 0.1, -1.49e-08), (1.3, 0.1, 2.2)], [], [(4, 3, 6, 7), (5, 3, 13, 12), (3, 4, 15, 13), (4, 2, 14, 15), (9, 8, 12, 13), (10, 11, 15, 14), (11, 9, 13, 15), (18, 16, 17, 19), (8, 9, 17, 16), (9, 11, 19, 17), (11, 10, 18, 19), (5, 1, 6, 3), (0, 2, 4, 7)])
me_plane_032.polygons.foreach_set('material_index', [1, 0, 0, 0, 0, 0, 0, 0, 0, 0, 0, 1, 1])
_uv = me_plane_032.uv_layers.new(name='UVMap')
_uv.uv.foreach_set('vector', [0.2, 0.3834, 0.8, 0.3833, 0.9999, 0.4333, 6.63e-05, 0.4333, 0.0, 0.0, 0.0, 0.0, 0.0, 0.0, 0.0, 0.0, 0.0, 0.0, 0.0, 0.0, 0.0, 0.0, 0.0, 0.0, 0.0, 0.0, 0.0, 0.0, 0.0, 0.0, 0.0, 0.0, 0.0, 0.0, 0.0, 0.0, 0.0, 0.0, 0.0, 0.0, 0.0, 0.0, 0.0, 0.0, 0.0, 0.0, 0.0, 0.0, 0.0, 0.0, 0.0, 0.0, 0.0, 0.0, 0.0, 0.0, 0.0, 0.0, 0.0, 0.0, 0.0, 0.0, 0.0, 0.0, 0.0, 0.0, 0.0, 0.0, 0.0, 0.0, 0.0, 0.0, 0.0, 0.0, 0.0, 0.0, 0.0, 0.0, 0.0, 0.0, 0.0, 0.0, 0.0, 0.0, 0.0, 0.0, 0.0, 0.0, 0.8, 6.588e-05, 0.9999, 6.582e-05, 0.9999, 0.4333, 0.8, 0.3833, 6.582e-05, 7.007e-05, 0.2, 6.987e-05, 0.2, 0.3834, 6.63e-05, 0.4333])
me_plane_032.materials.append(mat_material_001)
me_plane_032.materials.append(mat_wall)
me_plane_032.use_remesh_preserve_volume = False
me_plane_032.use_remesh_preserve_attributes = False
me_plane_032.use_mirror_vertex_groups = False
me_plane_032.update()
me_plane_012 = bpy.data.meshes.new('Plane.012')
me_plane_012.from_pydata([(-0.1, -0.1, 0.4), (0.1, -0.1, 0.4), (-0.1, 0.1, 0.4), (0.1, 0.1, 0.4), (-0.1, 0.1, 2.4), (-0.1, -0.1, 2.4), (0.1, -0.1, 2.4), (0.1, 0.1, 2.4), (-0.15, 0.15, 0.3), (-0.15, -0.15, 0.3), (0.15, -0.15, 0.3), (0.15, 0.15, 0.3), (-0.15, 0.15, 0.0), (-0.15, -0.15, 0.0), (0.15, -0.15, 0.0), (0.15, 0.15, 0.0), (-0.08, 0.08, 2.5), (-0.08, -0.08, 2.5), (0.08, -0.08, 2.5), (0.08, 0.08, 2.5), (-0.08, 0.08, 2.76), (-0.08, -0.08, 2.76), (0.08, -0.08, 2.76), (0.08, 0.08, 2.76)], [], [(2, 3, 11, 8), (5, 6, 18, 17), (1, 3, 7, 6), (2, 0, 5, 4), (3, 2, 4, 7), (0, 1, 6, 5), (11, 10, 14, 15), (1, 0, 9, 10), (3, 1, 10, 11), (0, 2, 8, 9), (13, 12, 15, 14), (9, 8, 12, 13), (8, 11, 15, 12), (10, 9, 13, 14), (18, 19, 23, 22), (6, 7, 19, 18), (4, 5, 17, 16), (7, 4, 16, 19), (16, 17, 21, 20), (19, 16, 20, 23), (17, 18, 22, 21), (20, 21, 22, 23)])
me_plane_012.use_remesh_preserve_volume = False
me_plane_012.use_remesh_preserve_attributes = False
me_plane_012.use_mirror_vertex_groups = False
me_plane_012.update()
me_plane_011 = bpy.data.meshes.new('Plane.011')
me_plane_011.from_pydata([(-0.1, -0.1, 0.4), (0.1, -0.1, 0.4), (-0.1, 0.1, 0.4), (0.1, 0.1, 0.4), (-0.1, 0.1, 2.4), (-0.1, -0.1, 2.4), (0.1, -0.1, 2.4), (0.1, 0.1, 2.4), (-0.15, 0.15, 0.3), (-0.15, -0.15, 0.3), (0.15, -0.15, 0.3), (0.15, 0.15, 0.3), (-0.15, 0.15, 0.0), (-0.15, -0.15, 0.0), (0.15, -0.15, 0.0), (0.15, 0.15, 0.0), (-0.08, 0.08, 2.5), (-0.08, -0.08, 2.5), (0.08, -0.08, 2.5), (0.08, 0.08, 2.5), (-0.08, 0.08, 2.8), (-0.08, -0.08, 2.8), (0.08, -0.08, 2.8), (0.08, 0.08, 2.8), (-0.1, 0.1, 2.9), (-0.1, -0.1, 2.9), (0.1, -0.1, 2.9), (0.1, 0.1, 2.9), (-0.1, 0.1, 5.31), (-0.1, -0.1, 5.31), (0.1, -0.1, 5.31), (0.1, 0.1, 5.31)], [], [(2, 3, 11, 8), (5, 6, 18, 17), (1, 3, 7, 6), (2, 0, 5, 4), (3, 2, 4, 7), (0, 1, 6, 5), (11, 10, 14, 15), (1, 0, 9, 10), (3, 1, 10, 11), (0, 2, 8, 9), (13, 12, 15, 14), (9, 8, 12, 13), (8, 11, 15, 12), (10, 9, 13, 14), (18, 19, 23, 22), (6, 7, 19, 18), (4, 5, 17, 16), (7, 4, 16, 19), (22, 23, 27, 26), (16, 17, 21, 20), (19, 16, 20, 23), (17, 18, 22, 21), (27, 24, 28, 31), (20, 21, 25, 24), (23, 20, 24, 27), (21, 22, 26, 25), (29, 30, 31, 28), (25, 26, 30, 29), (26, 27, 31, 30), (24, 25, 29, 28)])
me_plane_011.use_remesh_preserve_volume = False
me_plane_011.use_remesh_preserve_attributes = False
me_plane_011.use_mirror_vertex_groups = False
me_plane_011.update()
me_cube_001 = bpy.data.meshes.new('Cube.001')
me_cube_001.from_pydata([(-6.1, -0.05, 2.55), (-6.1, -0.05, 2.75), (-6.1, 6.15, 2.55), (-6.1, 6.15, 2.75), (12.05, -0.05, 2.55), (12.05, -0.05, 2.75), (12.05, 6.15, 2.55), (12.05, 6.15, 2.75)], [], [(1, 3, 2, 0), (3, 7, 6, 2), (7, 5, 4, 6), (5, 1, 0, 4), (0, 2, 6, 4), (5, 7, 3, 1)])
me_cube_001.use_remesh_preserve_volume = False
me_cube_001.use_remesh_preserve_attributes = False
me_cube_001.use_mirror_vertex_groups = False
me_cube_001.update()
me_plane = bpy.data.meshes.new('Plane')
me_plane.from_pydata([(-0.1, -0.1, 0.4), (0.1, -0.1, 0.4), (-0.1, 0.1, 0.4), (0.1, 0.1, 0.4), (-0.1, 0.1, 2.4), (-0.1, -0.1, 2.4), (0.1, -0.1, 2.4), (0.1, 0.1, 2.4), (-0.15, 0.15, 0.3), (-0.15, -0.15, 0.3), (0.15, -0.15, 0.3), (0.15, 0.15, 0.3), (-0.15, 0.15, 0.0), (-0.15, -0.15, 0.0), (0.15, -0.15, 0.0), (0.15, 0.15, 0.0), (-0.08, 0.08, 2.5), (-0.08, -0.08, 2.5), (0.08, -0.08, 2.5), (0.08, 0.08, 2.5), (-0.08, 0.08, 2.8), (-0.08, -0.08, 2.8), (0.08, -0.08, 2.8), (0.08, 0.08, 2.8), (-0.1, 0.1, 2.9), (-0.1, -0.1, 2.9), (0.1, -0.1, 2.9), (0.1, 0.1, 2.9), (-0.1, 0.1, 5.31), (-0.1, -0.1, 5.31), (0.1, -0.1, 5.31), (0.1, 0.1, 5.31)], [], [(2, 3, 11, 8), (5, 6, 18, 17), (1, 3, 7, 6), (2, 0, 5, 4), (3, 2, 4, 7), (0, 1, 6, 5), (11, 10, 14, 15), (1, 0, 9, 10), (3, 1, 10, 11), (0, 2, 8, 9), (13, 12, 15, 14), (9, 8, 12, 13), (8, 11, 15, 12), (10, 9, 13, 14), (18, 19, 23, 22), (6, 7, 19, 18), (4, 5, 17, 16), (7, 4, 16, 19), (22, 23, 27, 26), (16, 17, 21, 20), (19, 16, 20, 23), (17, 18, 22, 21), (27, 24, 28, 31), (20, 21, 25, 24), (23, 20, 24, 27), (21, 22, 26, 25), (29, 30, 31, 28), (25, 26, 30, 29), (26, 27, 31, 30), (24, 25, 29, 28)])
me_plane.use_remesh_preserve_volume = False
me_plane.use_remesh_preserve_attributes = False
me_plane.use_mirror_vertex_groups = False
me_plane.update()
me_plane_031 = bpy.data.meshes.new('Plane.031')
me_plane_031.from_pydata([(-0.1, -0.1, 0.4), (0.1, -0.1, 0.4), (-0.1, 0.1, 0.4), (0.1, 0.1, 0.4), (-0.1, 0.1, 2.4), (-0.1, -0.1, 2.4), (0.1, -0.1, 2.4), (0.1, 0.1, 2.4), (-0.15, 0.15, 0.3), (-0.15, -0.15, 0.3), (0.15, -0.15, 0.3), (0.15, 0.15, 0.3), (-0.15, 0.15, 0.0), (-0.15, -0.15, 0.0), (0.15, -0.15, 0.0), (0.15, 0.15, 0.0), (-0.08, 0.08, 2.5), (-0.08, -0.08, 2.5), (0.08, -0.08, 2.5), (0.08, 0.08, 2.5), (-0.08, 0.08, 2.8), (-0.08, -0.08, 2.8), (0.08, -0.08, 2.8), (0.08, 0.08, 2.8), (-0.1, 0.1, 2.9), (-0.1, -0.1, 2.9), (0.1, -0.1, 2.9), (0.1, 0.1, 2.9), (-0.1, 0.1, 5.31), (-0.1, -0.1, 5.31), (0.1, -0.1, 5.31), (0.1, 0.1, 5.31)], [], [(2, 3, 11, 8), (5, 6, 18, 17), (1, 3, 7, 6), (2, 0, 5, 4), (3, 2, 4, 7), (0, 1, 6, 5), (11, 10, 14, 15), (1, 0, 9, 10), (3, 1, 10, 11), (0, 2, 8, 9), (13, 12, 15, 14), (9, 8, 12, 13), (8, 11, 15, 12), (10, 9, 13, 14), (18, 19, 23, 22), (6, 7, 19, 18), (4, 5, 17, 16), (7, 4, 16, 19), (22, 23, 27, 26), (16, 17, 21, 20), (19, 16, 20, 23), (17, 18, 22, 21), (27, 24, 28, 31), (20, 21, 25, 24), (23, 20, 24, 27), (21, 22, 26, 25), (29, 30, 31, 28), (25, 26, 30, 29), (26, 27, 31, 30), (24, 25, 29, 28)])
me_plane_031.use_remesh_preserve_volume = False
me_plane_031.use_remesh_preserve_attributes = False
me_plane_031.use_mirror_vertex_groups = False
me_plane_031.update()
me_plane_030 = bpy.data.meshes.new('Plane.030')
me_plane_030.from_pydata([(8.941e-09, -0.075, 0.0), (6.0, -0.075, 5.96e-08), (8.941e-09, -0.075, 0.2), (6.0, -0.075, 0.2), (0.0, -5.96e-08, 0.25), (6.0, 6.557e-07, 0.25)], [], [(0, 1, 3, 2), (2, 3, 5, 4)])
_uv = me_plane_030.uv_layers.new(name='UVMap')
_uv.uv.foreach_set('vector', [0.0, 0.0, 0.0, 0.0, 0.0, 0.0, 0.0, 0.0, 0.0, 0.0, 0.0, 0.0, 0.0, 0.0, 0.0, 0.0])
me_plane_030.materials.append(mat_material_001)
me_plane_030.materials.append(mat_wall)
me_plane_030.use_remesh_preserve_volume = False
me_plane_030.use_remesh_preserve_attributes = False
me_plane_030.use_mirror_vertex_groups = False
me_plane_030.update()
me_plane_029 = bpy.data.meshes.new('Plane.029')
me_plane_029.from_pydata([(8.941e-09, -0.075, 0.0), (6.0, -0.075, 5.96e-08), (8.941e-09, -0.075, 0.2), (6.0, -0.075, 0.2), (0.0, -5.96e-08, 0.25), (6.0, 6.557e-07, 0.25), (1.85, -0.075, 2.384e-08), (1.85, -0.075, 0.2), (1.85, 1.609e-07, 0.25), (4.15, -0.075, 3.457e-08), (4.15, -0.075, 0.2), (4.15, 4.351e-07, 0.25)], [], [(9, 1, 3, 10), (10, 3, 5, 11), (2, 7, 8, 4), (0, 6, 7, 2)])
_uv = me_plane_029.uv_layers.new(name='UVMap')
_uv.uv.foreach_set('vector', [0.0, 0.0, 0.0, 0.0, 0.0, 0.0, 0.0, 0.0, 0.0, 0.0, 0.0, 0.0, 0.0, 0.0, 0.0, 0.0, 0.0, 0.0, 0.0, 0.0, 0.0, 0.0, 0.0, 0.0, 0.0, 0.0, 0.0, 0.0, 0.0, 0.0, 0.0, 0.0])
me_plane_029.materials.append(mat_material_001)
me_plane_029.materials.append(mat_wall)
me_plane_029.use_remesh_preserve_volume = False
me_plane_029.use_remesh_preserve_attributes = False
me_plane_029.use_mirror_vertex_groups = False
me_plane_029.update()
me_plane_028 = bpy.data.meshes.new('Plane.028')
me_plane_028.from_pydata([(-0.1, -0.1, 0.4), (0.1, -0.1, 0.4), (-0.1, 0.1, 0.4), (0.1, 0.1, 0.4), (-0.1, 0.1, 2.4), (-0.1, -0.1, 2.4), (0.1, -0.1, 2.4), (0.1, 0.1, 2.4), (-0.15, 0.15, 0.3), (-0.15, -0.15, 0.3), (0.15, -0.15, 0.3), (0.15, 0.15, 0.3), (-0.15, 0.15, 0.0), (-0.15, -0.15, 0.0), (0.15, -0.15, 0.0), (0.15, 0.15, 0.0), (-0.08, 0.08, 2.5), (-0.08, -0.08, 2.5), (0.08, -0.08, 2.5), (0.08, 0.08, 2.5), (-0.08, 0.08, 2.8), (-0.08, -0.08, 2.8), (0.08, -0.08, 2.8), (0.08, 0.08, 2.8), (-0.1, 0.1, 2.9), (-0.1, -0.1, 2.9), (0.1, -0.1, 2.9), (0.1, 0.1, 2.9), (-0.1, 0.1, 5.31), (-0.1, -0.1, 5.31), (0.1, -0.1, 5.31), (0.1, 0.1, 5.31)], [], [(2, 3, 11, 8), (5, 6, 18, 17), (1, 3, 7, 6), (2, 0, 5, 4), (3, 2, 4, 7), (0, 1, 6, 5), (11, 10, 14, 15), (1, 0, 9, 10), (3, 1, 10, 11), (0, 2, 8, 9), (13, 12, 15, 14), (9, 8, 12, 13), (8, 11, 15, 12), (10, 9, 13, 14), (18, 19, 23, 22), (6, 7, 19, 18), (4, 5, 17, 16), (7, 4, 16, 19), (22, 23, 27, 26), (16, 17, 21, 20), (19, 16, 20, 23), (17, 18, 22, 21), (27, 24, 28, 31), (20, 21, 25, 24), (23, 20, 24, 27), (21, 22, 26, 25), (29, 30, 31, 28), (25, 26, 30, 29), (26, 27, 31, 30), (24, 25, 29, 28)])
me_plane_028.use_remesh_preserve_volume = False
me_plane_028.use_remesh_preserve_attributes = False
me_plane_028.use_mirror_vertex_groups = False
me_plane_028.update()
me_plane_027 = bpy.data.meshes.new('Plane.027')
me_plane_027.from_pydata([(-0.1, -0.1, 0.4), (0.1, -0.1, 0.4), (-0.1, 0.1, 0.4), (0.1, 0.1, 0.4), (-0.1, 0.1, 2.4), (-0.1, -0.1, 2.4), (0.1, -0.1, 2.4), (0.1, 0.1, 2.4), (-0.15, 0.15, 0.3), (-0.15, -0.15, 0.3), (0.15, -0.15, 0.3), (0.15, 0.15, 0.3), (-0.15, 0.15, 0.0), (-0.15, -0.15, 0.0), (0.15, -0.15, 0.0), (0.15, 0.15, 0.0), (-0.08, 0.08, 2.5), (-0.08, -0.08, 2.5), (0.08, -0.08, 2.5), (0.08, 0.08, 2.5), (-0.08, 0.08, 2.8), (-0.08, -0.08, 2.8), (0.08, -0.08, 2.8), (0.08, 0.08, 2.8), (-0.1, 0.1, 2.9), (-0.1, -0.1, 2.9), (0.1, -0.1, 2.9), (0.1, 0.1, 2.9), (-0.1, 0.1, 5.31), (-0.1, -0.1, 5.31), (0.1, -0.1, 5.31), (0.1, 0.1, 5.31)], [], [(2, 3, 11, 8), (5, 6, 18, 17), (1, 3, 7, 6), (2, 0, 5, 4), (3, 2, 4, 7), (0, 1, 6, 5), (11, 10, 14, 15), (1, 0, 9, 10), (3, 1, 10, 11), (0, 2, 8, 9), (13, 12, 15, 14), (9, 8, 12, 13), (8, 11, 15, 12), (10, 9, 13, 14), (18, 19, 23, 22), (6, 7, 19, 18), (4, 5, 17, 16), (7, 4, 16, 19), (22, 23, 27, 26), (16, 17, 21, 20), (19, 16, 20, 23), (17, 18, 22, 21), (27, 24, 28, 31), (20, 21, 25, 24), (23, 20, 24, 27), (21, 22, 26, 25), (29, 30, 31, 28), (25, 26, 30, 29), (26, 27, 31, 30), (24, 25, 29, 28)])
me_plane_027.use_remesh_preserve_volume = False
me_plane_027.use_remesh_preserve_attributes = False
me_plane_027.use_mirror_vertex_groups = False
me_plane_027.update()
me_plane_026 = bpy.data.meshes.new('Plane.026')
me_plane_026.from_pydata([(8.941e-09, -0.075, 0.0), (6.0, -0.075, 5.96e-08), (8.941e-09, -0.075, 0.2), (6.0, -0.075, 0.2), (0.0, -5.96e-08, 0.25), (6.0, 6.557e-07, 0.25), (1.25, -0.075, 2.384e-08), (1.25, -0.075, 0.2), (1.25, 8.941e-08, 0.25), (4.75, -0.075, 3.457e-08), (4.75, -0.075, 0.2), (4.75, 5.066e-07, 0.25)], [], [(9, 1, 3, 10), (10, 3, 5, 11), (2, 7, 8, 4), (0, 6, 7, 2)])
_uv = me_plane_026.uv_layers.new(name='UVMap')
_uv.uv.foreach_set('vector', [0.0, 0.0, 0.0, 0.0, 0.0, 0.0, 0.0, 0.0, 0.0, 0.0, 0.0, 0.0, 0.0, 0.0, 0.0, 0.0, 0.0, 0.0, 0.0, 0.0, 0.0, 0.0, 0.0, 0.0, 0.0, 0.0, 0.0, 0.0, 0.0, 0.0, 0.0, 0.0])
me_plane_026.materials.append(mat_material_001)
me_plane_026.materials.append(mat_wall)
me_plane_026.use_remesh_preserve_volume = False
me_plane_026.use_remesh_preserve_attributes = False
me_plane_026.use_mirror_vertex_groups = False
me_plane_026.update()
me_plane_025 = bpy.data.meshes.new('Plane.025')
me_plane_025.from_pydata([(8.941e-09, -0.075, 0.0), (6.0, -0.075, 5.96e-08), (8.941e-09, -0.075, 0.2), (6.0, -0.075, 0.2), (0.0, -5.96e-08, 0.25), (6.0, 6.557e-07, 0.25), (3.95, -0.075, 2.384e-08), (3.95, -0.075, 0.2), (3.95, 4.113e-07, 0.25), (5.05, -0.075, 3.457e-08), (5.05, -0.075, 0.2), (5.05, 5.424e-07, 0.25)], [], [(9, 1, 3, 10), (10, 3, 5, 11), (2, 7, 8, 4), (0, 6, 7, 2)])
_uv = me_plane_025.uv_layers.new(name='UVMap')
_uv.uv.foreach_set('vector', [0.0, 0.0, 0.0, 0.0, 0.0, 0.0, 0.0, 0.0, 0.0, 0.0, 0.0, 0.0, 0.0, 0.0, 0.0, 0.0, 0.0, 0.0, 0.0, 0.0, 0.0, 0.0, 0.0, 0.0, 0.0, 0.0, 0.0, 0.0, 0.0, 0.0, 0.0, 0.0])
me_plane_025.materials.append(mat_material_001)
me_plane_025.materials.append(mat_wall)
me_plane_025.use_remesh_preserve_volume = False
me_plane_025.use_remesh_preserve_attributes = False
me_plane_025.use_mirror_vertex_groups = False
me_plane_025.update()
me_plane_024 = bpy.data.meshes.new('Plane.024')
me_plane_024.from_pydata([(-0.1, -0.1, 0.4), (0.1, -0.1, 0.4), (-0.1, 0.1, 0.4), (0.1, 0.1, 0.4), (-0.1, 0.1, 2.4), (-0.1, -0.1, 2.4), (0.1, -0.1, 2.4), (0.1, 0.1, 2.4), (-0.15, 0.15, 0.3), (-0.15, -0.15, 0.3), (0.15, -0.15, 0.3), (0.15, 0.15, 0.3), (-0.15, 0.15, 0.0), (-0.15, -0.15, 0.0), (0.15, -0.15, 0.0), (0.15, 0.15, 0.0), (-0.08, 0.08, 2.5), (-0.08, -0.08, 2.5), (0.08, -0.08, 2.5), (0.08, 0.08, 2.5), (-0.08, 0.08, 2.8), (-0.08, -0.08, 2.8), (0.08, -0.08, 2.8), (0.08, 0.08, 2.8), (-0.1, 0.1, 2.9), (-0.1, -0.1, 2.9), (0.1, -0.1, 2.9), (0.1, 0.1, 2.9), (-0.1, 0.1, 5.31), (-0.1, -0.1, 5.31), (0.1, -0.1, 5.31), (0.1, 0.1, 5.31)], [], [(2, 3, 11, 8), (5, 6, 18, 17), (1, 3, 7, 6), (2, 0, 5, 4), (3, 2, 4, 7), (0, 1, 6, 5), (11, 10, 14, 15), (1, 0, 9, 10), (3, 1, 10, 11), (0, 2, 8, 9), (13, 12, 15, 14), (9, 8, 12, 13), (8, 11, 15, 12), (10, 9, 13, 14), (18, 19, 23, 22), (6, 7, 19, 18), (4, 5, 17, 16), (7, 4, 16, 19), (22, 23, 27, 26), (16, 17, 21, 20), (19, 16, 20, 23), (17, 18, 22, 21), (27, 24, 28, 31), (20, 21, 25, 24), (23, 20, 24, 27), (21, 22, 26, 25), (29, 30, 31, 28), (25, 26, 30, 29), (26, 27, 31, 30), (24, 25, 29, 28)])
me_plane_024.use_remesh_preserve_volume = False
me_plane_024.use_remesh_preserve_attributes = False
me_plane_024.use_mirror_vertex_groups = False
me_plane_024.update()
me_plane_023 = bpy.data.meshes.new('Plane.023')
me_plane_023.from_pydata([(8.941e-09, -0.075, 0.0), (6.0, -0.075, 5.96e-08), (8.941e-09, -0.075, 0.2), (6.0, -0.075, 0.2), (0.0, -5.96e-08, 0.25), (6.0, 6.557e-07, 0.25), (2.45, -0.075, 2.384e-08), (2.45, -0.075, 0.2), (2.45, 2.325e-07, 0.25), (3.55, -0.075, 3.457e-08), (3.55, -0.075, 0.2), (3.55, 3.636e-07, 0.25)], [], [(9, 1, 3, 10), (10, 3, 5, 11), (2, 7, 8, 4), (0, 6, 7, 2)])
_uv = me_plane_023.uv_layers.new(name='UVMap')
_uv.uv.foreach_set('vector', [0.0, 0.0, 0.0, 0.0, 0.0, 0.0, 0.0, 0.0, 0.0, 0.0, 0.0, 0.0, 0.0, 0.0, 0.0, 0.0, 0.0, 0.0, 0.0, 0.0, 0.0, 0.0, 0.0, 0.0, 0.0, 0.0, 0.0, 0.0, 0.0, 0.0, 0.0, 0.0])
me_plane_023.materials.append(mat_material_001)
me_plane_023.materials.append(mat_wall)
me_plane_023.use_remesh_preserve_volume = False
me_plane_023.use_remesh_preserve_attributes = False
me_plane_023.use_mirror_vertex_groups = False
me_plane_023.update()
me_plane_022 = bpy.data.meshes.new('Plane.022')
me_plane_022.from_pydata([(8.941e-09, -0.075, 0.0), (6.0, -0.075, 5.96e-08), (8.941e-09, -0.075, 0.2), (6.0, -0.075, 0.2), (0.0, -5.96e-08, 0.25), (6.0, 6.557e-07, 0.25)], [], [(0, 1, 3, 2), (2, 3, 5, 4)])
_uv = me_plane_022.uv_layers.new(name='UVMap')
_uv.uv.foreach_set('vector', [0.0, 0.0, 0.0, 0.0, 0.0, 0.0, 0.0, 0.0, 0.0, 0.0, 0.0, 0.0, 0.0, 0.0, 0.0, 0.0])
me_plane_022.materials.append(mat_material_001)
me_plane_022.materials.append(mat_wall)
me_plane_022.use_remesh_preserve_volume = False
me_plane_022.use_remesh_preserve_attributes = False
me_plane_022.use_mirror_vertex_groups = False
me_plane_022.update()
me_plane_018 = bpy.data.meshes.new('Plane.018')
me_plane_018.from_pydata([(-0.1, -0.1, 0.4), (0.1, -0.1, 0.4), (-0.1, 0.1, 0.4), (0.1, 0.1, 0.4), (-0.1, 0.1, 2.4), (-0.1, -0.1, 2.4), (0.1, -0.1, 2.4), (0.1, 0.1, 2.4), (-0.15, 0.15, 0.3), (-0.15, -0.15, 0.3), (0.15, -0.15, 0.3), (0.15, 0.15, 0.3), (-0.15, 0.15, 0.0), (-0.15, -0.15, 0.0), (0.15, -0.15, 0.0), (0.15, 0.15, 0.0), (-0.08, 0.08, 2.5), (-0.08, -0.08, 2.5), (0.08, -0.08, 2.5), (0.08, 0.08, 2.5), (-0.08, 0.08, 2.8), (-0.08, -0.08, 2.8), (0.08, -0.08, 2.8), (0.08, 0.08, 2.8), (-0.1, 0.1, 2.9), (-0.1, -0.1, 2.9), (0.1, -0.1, 2.9), (0.1, 0.1, 2.9), (-0.1, 0.1, 5.31), (-0.1, -0.1, 5.31), (0.1, -0.1, 5.31), (0.1, 0.1, 5.31)], [], [(2, 3, 11, 8), (5, 6, 18, 17), (1, 3, 7, 6), (2, 0, 5, 4), (3, 2, 4, 7), (0, 1, 6, 5), (11, 10, 14, 15), (1, 0, 9, 10), (3, 1, 10, 11), (0, 2, 8, 9), (13, 12, 15, 14), (9, 8, 12, 13), (8, 11, 15, 12), (10, 9, 13, 14), (18, 19, 23, 22), (6, 7, 19, 18), (4, 5, 17, 16), (7, 4, 16, 19), (22, 23, 27, 26), (16, 17, 21, 20), (19, 16, 20, 23), (17, 18, 22, 21), (27, 24, 28, 31), (20, 21, 25, 24), (23, 20, 24, 27), (21, 22, 26, 25), (29, 30, 31, 28), (25, 26, 30, 29), (26, 27, 31, 30), (24, 25, 29, 28)])
me_plane_018.use_remesh_preserve_volume = False
me_plane_018.use_remesh_preserve_attributes = False
me_plane_018.use_mirror_vertex_groups = False
me_plane_018.update()
me_plane_017 = bpy.data.meshes.new('Plane.017')
me_plane_017.from_pydata([(-0.1, -0.1, 0.4), (0.1, -0.1, 0.4), (-0.1, 0.1, 0.4), (0.1, 0.1, 0.4), (-0.1, 0.1, 2.4), (-0.1, -0.1, 2.4), (0.1, -0.1, 2.4), (0.1, 0.1, 2.4), (-0.15, 0.15, 0.3), (-0.15, -0.15, 0.3), (0.15, -0.15, 0.3), (0.15, 0.15, 0.3), (-0.15, 0.15, 0.0), (-0.15, -0.15, 0.0), (0.15, -0.15, 0.0), (0.15, 0.15, 0.0), (-0.08, 0.08, 2.5), (-0.08, -0.08, 2.5), (0.08, -0.08, 2.5), (0.08, 0.08, 2.5), (-0.08, 0.08, 2.8), (-0.08, -0.08, 2.8), (0.08, -0.08, 2.8), (0.08, 0.08, 2.8), (-0.1, 0.1, 2.9), (-0.1, -0.1, 2.9), (0.1, -0.1, 2.9), (0.1, 0.1, 2.9), (-0.1, 0.1, 5.31), (-0.1, -0.1, 5.31), (0.1, -0.1, 5.31), (0.1, 0.1, 5.31)], [], [(2, 3, 11, 8), (5, 6, 18, 17), (1, 3, 7, 6), (2, 0, 5, 4), (3, 2, 4, 7), (0, 1, 6, 5), (11, 10, 14, 15), (1, 0, 9, 10), (3, 1, 10, 11), (0, 2, 8, 9), (13, 12, 15, 14), (9, 8, 12, 13), (8, 11, 15, 12), (10, 9, 13, 14), (18, 19, 23, 22), (6, 7, 19, 18), (4, 5, 17, 16), (7, 4, 16, 19), (22, 23, 27, 26), (16, 17, 21, 20), (19, 16, 20, 23), (17, 18, 22, 21), (27, 24, 28, 31), (20, 21, 25, 24), (23, 20, 24, 27), (21, 22, 26, 25), (29, 30, 31, 28), (25, 26, 30, 29), (26, 27, 31, 30), (24, 25, 29, 28)])
me_plane_017.use_remesh_preserve_volume = False
me_plane_017.use_remesh_preserve_attributes = False
me_plane_017.use_mirror_vertex_groups = False
me_plane_017.update()
me_plane_016 = bpy.data.meshes.new('Plane.016')
me_plane_016.from_pydata([(2.235e-08, -6.715e-08, 0.0), (6.0, -6.715e-08, 0.0), (2.235e-08, 5.205e-08, 2.6), (6.0, 5.205e-08, 2.6), (8.941e-09, -0.075, 0.0), (6.0, -0.075, 5.96e-08), (8.941e-09, -0.075, 0.2), (6.0, -0.075, 0.2), (0.0, -5.96e-08, 0.25), (6.0, 6.557e-07, 0.25)], [], [(0, 1, 3, 2), (4, 5, 7, 6), (6, 7, 9, 8)])
me_plane_016.polygons.foreach_set('material_index', [1, 0, 0])
_uv = me_plane_016.uv_layers.new(name='UVMap')
_uv.uv.foreach_set('vector', [6.582e-05, 6.588e-05, 0.9999, 6.582e-05, 0.9999, 0.4333, 6.586e-05, 0.4333, 0.0, 0.0, 0.0, 0.0, 0.0, 0.0, 0.0, 0.0, 0.0, 0.0, 0.0, 0.0, 0.0, 0.0, 0.0, 0.0])
me_plane_016.materials.append(mat_material_001)
me_plane_016.materials.append(mat_wall)
me_plane_016.use_remesh_preserve_volume = False
me_plane_016.use_remesh_preserve_attributes = False
me_plane_016.use_mirror_vertex_groups = False
me_plane_016.update()
me_plane_010 = bpy.data.meshes.new('Plane.010')
me_plane_010.from_pydata([(0.0, 5.96e-08, 2.6), (6.0, 5.96e-08, 2.6), (0.0, -5.96e-08, 0.0), (6.0, -5.96e-08, 0.0), (0.9, 0.0, 0.8), (0.9, 0.0, 2.2), (5.1, 0.0, 0.8), (5.1, 0.0, 2.2), (1.0, -0.05, 0.9), (1.0, -0.05, 2.1), (5.0, -0.05, 0.9), (5.0, -0.05, 2.1), (0.9, -0.05, 0.8), (0.9, -0.05, 2.2), (5.1, -0.05, 0.8), (5.1, -0.05, 2.2), (1.03, 0.0, 0.93), (1.03, 0.0, 2.07), (4.97, 0.0, 0.93), (4.97, 0.0, 2.07), (1.0, 0.0, 0.9), (1.0, 0.0, 2.1), (5.0, 0.0, 0.9), (5.0, 0.0, 2.1), (1.03, 0.1, 0.93), (1.03, 0.1, 2.07), (4.97, 0.1, 0.93), (4.97, 0.1, 2.07)], [], [(2, 3, 6, 4), (7, 5, 13, 15), (11, 9, 21, 23), (6, 7, 15, 14), (5, 4, 12, 13), (4, 6, 14, 12), (8, 9, 13, 12), (11, 10, 14, 15), (10, 8, 12, 14), (9, 11, 15, 13), (16, 18, 26, 24), (10, 11, 23, 22), (8, 10, 22, 20), (9, 8, 20, 21), (16, 17, 21, 20), (19, 18, 22, 23), (18, 16, 20, 22), (17, 19, 23, 21), (24, 26, 27, 25), (17, 16, 24, 25), (19, 17, 25, 27), (18, 19, 27, 26), (5, 7, 1, 0), (2, 4, 5, 0), (6, 3, 1, 7)])
me_plane_010.polygons.foreach_set('material_index', [1, 0, 0, 0, 0, 0, 0, 0, 0, 0, 0, 0, 0, 0, 0, 0, 0, 0, 0, 0, 0, 0, 1, 1, 1])
_uv = me_plane_010.uv_layers.new(name='UVMap')
_uv.uv.foreach_set('vector', [6.602e-05, 6.582e-05, 0.9999, 6.598e-05, 0.85, 0.1334, 0.15, 0.1334, 0.0, 0.0, 0.0, 0.0, 0.0, 0.0, 0.0, 0.0, 0.0, 0.0, 0.0, 0.0, 0.0, 0.0, 0.0, 0.0, 0.0, 0.0, 0.0, 0.0, 0.0, 0.0, 0.0, 0.0, 0.0, 0.0, 0.0, 0.0, 0.0, 0.0, 0.0, 0.0, 0.0, 0.0, 0.0, 0.0, 0.0, 0.0, 0.0, 0.0, 0.0, 0.0, 0.0, 0.0, 0.0, 0.0, 0.0, 0.0, 0.0, 0.0, 0.0, 0.0, 0.0, 0.0, 0.0, 0.0, 0.0, 0.0, 0.0, 0.0, 0.0, 0.0, 0.0, 0.0, 0.0, 0.0, 0.0, 0.0, 0.0, 0.0, 0.0, 0.0, 0.0, 0.0, 0.0, 0.0, 0.0, 0.0, 0.0, 0.0, 0.0, 0.0, 0.0, 0.0, 0.0, 0.0, 0.0, 0.0, 0.0, 0.0, 0.0, 0.0, 0.0, 0.0, 0.0, 0.0, 0.0, 0.0, 0.0, 0.0, 0.0, 0.0, 0.0, 0.0, 0.0, 0.0, 0.0, 0.0, 0.0, 0.0, 0.0, 0.0, 0.0, 0.0, 0.0, 0.0, 0.0, 0.0, 0.0, 0.0, 0.0, 0.0, 0.0, 0.0, 0.0, 0.0, 0.0, 0.0, 0.0, 0.0, 0.0, 0.0, 0.0, 0.0, 0.0, 0.0, 0.0, 0.0, 0.0, 0.0, 0.0, 0.0, 0.0, 0.0, 0.0, 0.0, 0.0, 0.0, 0.0, 0.0, 0.0, 0.0, 0.0, 0.0, 0.0, 0.0, 0.0, 0.0, 0.0, 0.0, 0.0, 0.0, 0.0, 0.0, 0.0, 0.0, 0.0, 0.0, 0.15, 0.3667, 0.85, 0.3667, 0.9999, 0.4333, 6.582e-05, 0.4333, 6.602e-05, 6.582e-05, 0.15, 0.1334, 0.15, 0.3667, 6.582e-05, 0.4333, 0.85, 0.1334, 0.9999, 6.598e-05, 0.9999, 0.4333, 0.85, 0.3667])
me_plane_010.materials.append(mat_material_001)
me_plane_010.materials.append(mat_wall)
me_plane_010.use_remesh_preserve_volume = False
me_plane_010.use_remesh_preserve_attributes = False
me_plane_010.use_mirror_vertex_groups = False
me_plane_010.update()
me_plane_008 = bpy.data.meshes.new('Plane.008')
me_plane_008.from_pydata([(0.0, -5.96e-08, 0.0), (6.0, -5.96e-08, 0.0), (1.8, -5.96e-08, 0.0), (4.2, 0.0, 2.2), (4.2, -5.96e-08, 0.0), (6.0, 5.96e-08, 2.6), (1.8, 0.0, 2.2), (0.0, 5.96e-08, 2.6), (4.1, -0.1, 2.1), (1.9, -0.1, 2.1), (1.9, -0.1, -7.451e-09), (4.1, -0.1, -7.451e-09), (4.2, -0.1, 2.2), (1.8, -0.1, 2.2), (1.8, -0.1, 2.709e-09), (4.2, -0.1, 2.709e-09), (4.1, 0.1, 2.1), (1.9, 0.1, 2.1), (1.9, 0.1, -1.49e-08), (4.1, 0.1, -1.49e-08)], [], [(6, 2, 14, 13), (6, 3, 5, 7), (4, 1, 5, 3), (0, 2, 6, 7), (11, 8, 16, 19), (4, 3, 12, 15), (3, 6, 13, 12), (9, 8, 12, 13), (8, 11, 15, 12), (10, 9, 13, 14), (18, 19, 16, 17), (8, 9, 17, 16), (9, 10, 18, 17)])
me_plane_008.polygons.foreach_set('material_index', [0, 1, 1, 1, 0, 0, 0, 0, 0, 0, 0, 0, 0])
_uv = me_plane_008.uv_layers.new(name='UVMap')
_uv.uv.foreach_set('vector', [0.0, 0.0, 0.0, 0.0, 0.0, 0.0, 0.0, 0.0, 0.3, 0.3667, 0.7, 0.3667, 0.9999, 0.4333, 6.582e-05, 0.4333, 0.7, 6.755e-05, 0.9999, 6.745e-05, 0.9999, 0.4333, 0.7, 0.3667, 6.59e-05, 6.582e-05, 0.3, 6.59e-05, 0.3, 0.3667, 6.582e-05, 0.4333, 0.0, 0.0, 0.0, 0.0, 0.0, 0.0, 0.0, 0.0, 0.0, 0.0, 0.0, 0.0, 0.0, 0.0, 0.0, 0.0, 0.0, 0.0, 0.0, 0.0, 0.0, 0.0, 0.0, 0.0, 0.0, 0.0, 0.0, 0.0, 0.0, 0.0, 0.0, 0.0, 0.0, 0.0, 0.0, 0.0, 0.0, 0.0, 0.0, 0.0, 0.0, 0.0, 0.0, 0.0, 0.0, 0.0, 0.0, 0.0, 0.0, 0.0, 0.0, 0.0, 0.0, 0.0, 0.0, 0.0, 0.0, 0.0, 0.0, 0.0, 0.0, 0.0, 0.0, 0.0, 0.0, 0.0, 0.0, 0.0, 0.0, 0.0, 0.0, 0.0])
me_plane_008.materials.append(mat_material_001)
me_plane_008.materials.append(mat_wall)
me_plane_008.use_remesh_preserve_volume = False
me_plane_008.use_remesh_preserve_attributes = False
me_plane_008.use_mirror_vertex_groups = False
me_plane_008.update()
me_plane_006 = bpy.data.meshes.new('Plane.006')
me_plane_006.from_pydata([(0.0, -5.96e-08, 0.0), (6.0, -5.96e-08, 0.0), (1.2, -5.96e-08, 0.0), (4.8, 0.0, 2.3), (1.2, 0.0, 2.3), (4.8, -5.96e-08, 0.0), (6.0, 5.96e-08, 2.6), (0.0, 5.96e-08, 2.6), (4.7, -0.1, 0.0), (4.7, -0.1, 2.2), (1.3, -0.1, -7.451e-09), (1.3, -0.1, 2.2), (4.8, -0.1, 2.709e-09), (4.8, -0.1, 2.3), (1.2, -0.1, 2.709e-09), (1.2, -0.1, 2.3), (4.7, 0.1, -7.451e-09), (4.7, 0.1, 2.2), (1.3, 0.1, -1.49e-08), (1.3, 0.1, 2.2)], [], [(4, 3, 6, 7), (5, 3, 13, 12), (3, 4, 15, 13), (4, 2, 14, 15), (9, 8, 12, 13), (10, 11, 15, 14), (11, 9, 13, 15), (18, 16, 17, 19), (8, 9, 17, 16), (9, 11, 19, 17), (11, 10, 18, 19), (5, 1, 6, 3), (0, 2, 4, 7)])
me_plane_006.polygons.foreach_set('material_index', [1, 0, 0, 0, 0, 0, 0, 0, 0, 0, 0, 1, 1])
_uv = me_plane_006.uv_layers.new(name='UVMap')
_uv.uv.foreach_set('vector', [0.2, 0.3834, 0.8, 0.3833, 0.9999, 0.4333, 6.63e-05, 0.4333, 0.0, 0.0, 0.0, 0.0, 0.0, 0.0, 0.0, 0.0, 0.0, 0.0, 0.0, 0.0, 0.0, 0.0, 0.0, 0.0, 0.0, 0.0, 0.0, 0.0, 0.0, 0.0, 0.0, 0.0, 0.0, 0.0, 0.0, 0.0, 0.0, 0.0, 0.0, 0.0, 0.0, 0.0, 0.0, 0.0, 0.0, 0.0, 0.0, 0.0, 0.0, 0.0, 0.0, 0.0, 0.0, 0.0, 0.0, 0.0, 0.0, 0.0, 0.0, 0.0, 0.0, 0.0, 0.0, 0.0, 0.0, 0.0, 0.0, 0.0, 0.0, 0.0, 0.0, 0.0, 0.0, 0.0, 0.0, 0.0, 0.0, 0.0, 0.0, 0.0, 0.0, 0.0, 0.0, 0.0, 0.0, 0.0, 0.0, 0.0, 0.8, 6.588e-05, 0.9999, 6.582e-05, 0.9999, 0.4333, 0.8, 0.3833, 6.582e-05, 7.007e-05, 0.2, 6.987e-05, 0.2, 0.3834, 6.63e-05, 0.4333])
me_plane_006.materials.append(mat_material_001)
me_plane_006.materials.append(mat_wall)
me_plane_006.use_remesh_preserve_volume = False
me_plane_006.use_remesh_preserve_attributes = False
me_plane_006.use_mirror_vertex_groups = False
me_plane_006.update()
me_plane_004 = bpy.data.meshes.new('Plane.004')
me_plane_004.from_pydata([(6.0, -5.96e-08, 0.0), (0.0, 5.96e-08, 2.6), (6.0, 5.96e-08, 2.6), (0.0, -5.96e-08, 0.0), (3.9, 5.96e-08, 2.6), (0.9, 0.0, 2.2), (3.0, 0.0, 2.2), (3.9, 0.0, 2.2), (5.1, 0.0, 2.2), (5.0, -0.1, -7.451e-09), (4.0, -0.1, 2.1), (5.0, -0.1, 2.1), (5.1, -0.1, 2.709e-09), (3.9, -0.1, 2.2), (5.1, -0.1, 2.2), (4.0, 0.1, -1.49e-08), (4.0, 0.1, 2.1), (5.0, 0.1, 2.1), (0.9, -5.96e-08, 0.8), (3.0, -5.96e-08, 0.8), (3.9, -5.96e-08, 0.0), (5.1, -5.96e-08, 0.0), (3.9, -0.1, 0.0), (4.0, -0.1, 0.0), (5.0, 0.1, 0.0), (1.0, -0.05, 0.9), (1.0, -0.05, 2.1), (2.9, -0.05, 0.9), (2.9, -0.05, 2.1), (0.9, -0.05, 0.8), (0.9, -0.05, 2.2), (3.0, -0.05, 0.8), (3.0, -0.05, 2.2), (1.03, -5.458e-08, 0.93), (1.03, -5.029e-09, 2.07), (2.87, -5.458e-08, 0.93), (2.87, -5.029e-09, 2.07), (1.0, -5.588e-08, 0.9), (1.0, -3.725e-09, 2.1), (2.9, -5.588e-08, 0.9), (2.9, -3.725e-09, 2.1), (1.03, 0.1, 0.93), (1.03, 0.1, 2.07), (2.87, 0.1, 0.93), (2.87, 0.1, 2.07)], [], [(19, 20, 7, 6), (5, 18, 29, 30), (8, 7, 13, 14), (23, 10, 13, 22), (10, 11, 14, 13), (11, 10, 16, 17), (7, 20, 22, 13), (21, 8, 14, 12), (15, 24, 17, 16), (9, 11, 17, 24), (11, 9, 12, 14), (10, 23, 15, 16), (5, 6, 4, 1), (6, 7, 4), (7, 8, 2, 4), (3, 18, 5, 1), (3, 20, 19, 18), (21, 0, 2, 8), (28, 26, 38, 40), (19, 6, 32, 31), (18, 19, 31, 29), (6, 5, 30, 32), (25, 26, 30, 29), (28, 27, 31, 32), (26, 28, 32, 30), (27, 25, 29, 31), (33, 35, 43, 41), (26, 25, 37, 38), (25, 27, 39, 37), (27, 28, 40, 39), (33, 34, 38, 37), (36, 35, 39, 40), (34, 36, 40, 38), (35, 33, 37, 39), (41, 43, 44, 42), (35, 36, 44, 43), (36, 34, 42, 44), (34, 33, 41, 42)])
me_plane_004.polygons.foreach_set('material_index', [1, 0, 0, 0, 0, 0, 0, 0, 0, 0, 0, 0, 1, 1, 1, 1, 1, 1, 0, 0, 0, 0, 0, 0, 0, 0, 0, 0, 0, 0, 0, 0, 0, 0, 0, 0, 0, 0])
_uv = me_plane_004.uv_layers.new(name='UVMap')
_uv.uv.foreach_set('vector', [0.5, 0.1334, 0.65, 6.604e-05, 0.65, 0.3667, 0.5, 0.3667, 0.0, 0.0, 0.0, 0.0, 0.0, 0.0, 0.0, 0.0, 0.0, 0.0, 0.0, 0.0, 0.0, 0.0, 0.0, 0.0, 0.0, 0.0, 0.0, 0.0, 0.0, 0.0, 0.0, 0.0, 0.0, 0.0, 0.0, 0.0, 0.0, 0.0, 0.0, 0.0, 0.0, 0.0, 0.0, 0.0, 0.0, 0.0, 0.0, 0.0, 0.0, 0.0, 0.0, 0.0, 0.0, 0.0, 0.0, 0.0, 0.0, 0.0, 0.0, 0.0, 0.0, 0.0, 0.0, 0.0, 0.0, 0.0, 0.0, 0.0, 0.0, 0.0, 0.0, 0.0, 0.0, 0.0, 0.0, 0.0, 0.0, 0.0, 0.0, 0.0, 0.0, 0.0, 0.0, 0.0, 0.0, 0.0, 0.0, 0.0, 0.0, 0.0, 0.0, 0.0, 0.0, 0.0, 0.0, 0.0, 0.15, 0.3667, 0.5, 0.3667, 0.65, 0.4333, 6.59e-05, 0.4333, 0.5, 0.3667, 0.65, 0.3667, 0.65, 0.4333, 0.65, 0.3667, 0.85, 0.3667, 0.9999, 0.4333, 0.65, 0.4333, 6.582e-05, 6.614e-05, 0.15, 0.1334, 0.15, 0.3667, 6.59e-05, 0.4333, 6.582e-05, 6.614e-05, 0.65, 6.604e-05, 0.5, 0.1334, 0.15, 0.1334, 0.85, 6.582e-05, 0.9999, 6.582e-05, 0.9999, 0.4333, 0.85, 0.3667, 0.0, 0.0, 0.0, 0.0, 0.0, 0.0, 0.0, 0.0, 0.0, 0.0, 0.0, 0.0, 0.0, 0.0, 0.0, 0.0, 0.0, 0.0, 0.0, 0.0, 0.0, 0.0, 0.0, 0.0, 0.0, 0.0, 0.0, 0.0, 0.0, 0.0, 0.0, 0.0, 0.0, 0.0, 0.0, 0.0, 0.0, 0.0, 0.0, 0.0, 0.0, 0.0, 0.0, 0.0, 0.0, 0.0, 0.0, 0.0, 0.0, 0.0, 0.0, 0.0, 0.0, 0.0, 0.0, 0.0, 0.0, 0.0, 0.0, 0.0, 0.0, 0.0, 0.0, 0.0, 0.0, 0.0, 0.0, 0.0, 0.0, 0.0, 0.0, 0.0, 0.0, 0.0, 0.0, 0.0, 0.0, 0.0, 0.0, 0.0, 0.0, 0.0, 0.0, 0.0, 0.0, 0.0, 0.0, 0.0, 0.0, 0.0, 0.0, 0.0, 0.0, 0.0, 0.0, 0.0, 0.0, 0.0, 0.0, 0.0, 0.0, 0.0, 0.0, 0.0, 0.0, 0.0, 0.0, 0.0, 0.0, 0.0, 0.0, 0.0, 0.0, 0.0, 0.0, 0.0, 0.0, 0.0, 0.0, 0.0, 0.0, 0.0, 0.0, 0.0, 0.0, 0.0, 0.0, 0.0, 0.0, 0.0, 0.0, 0.0, 0.0, 0.0, 0.0, 0.0, 0.0, 0.0, 0.0, 0.0, 0.0, 0.0, 0.0, 0.0, 0.0, 0.0, 0.0, 0.0, 0.0, 0.0, 0.0, 0.0, 0.0, 0.0, 0.0, 0.0, 0.0, 0.0, 0.0, 0.0])
me_plane_004.materials.append(mat_material_001)
me_plane_004.materials.append(mat_wall)
me_plane_004.use_remesh_preserve_volume = False
me_plane_004.use_remesh_preserve_attributes = False
me_plane_004.use_mirror_vertex_groups = False
me_plane_004.update()
me_plane_002 = bpy.data.meshes.new('Plane.002')
me_plane_002.from_pydata([(0.0, -5.96e-08, 0.0), (6.0, -5.96e-08, 0.0), (6.0, 5.96e-08, 2.6), (3.6, 3.576e-08, 2.2), (2.4, -5.96e-08, 0.0), (3.6, -5.96e-08, 0.0), (2.4, 3.576e-08, 2.2), (0.0, 5.96e-08, 2.6), (2.5, -0.1, 2.1), (3.5, -0.1, 2.1), (3.5, -0.1, 0.0), (2.5, -0.1, 0.0), (3.6, -0.1, 4.335e-09), (3.6, -0.1, 2.2), (2.4, -0.1, 4.335e-09), (2.4, -0.1, 2.2), (3.5, 0.1, -7.451e-09), (3.5, 0.1, 2.1), (2.5, 0.1, -7.451e-09), (2.5, 0.1, 2.1)], [], [(9, 8, 19, 17), (5, 3, 13, 12), (3, 6, 15, 13), (6, 4, 14, 15), (9, 10, 12, 13), (11, 8, 15, 14), (8, 9, 13, 15), (18, 16, 17, 19), (10, 9, 17, 16), (8, 11, 18, 19), (0, 4, 6, 7), (6, 3, 2, 7), (5, 1, 2, 3)])
me_plane_002.polygons.foreach_set('material_index', [0, 0, 0, 0, 0, 0, 0, 0, 0, 0, 1, 1, 1])
_uv = me_plane_002.uv_layers.new(name='UVMap')
_uv.uv.foreach_set('vector', [0.0, 0.0, 0.0, 0.0, 0.0, 0.0, 0.0, 0.0, 0.0, 0.0, 0.0, 0.0, 0.0, 0.0, 0.0, 0.0, 0.0, 0.0, 0.0, 0.0, 0.0, 0.0, 0.0, 0.0, 0.0, 0.0, 0.0, 0.0, 0.0, 0.0, 0.0, 0.0, 0.0, 0.0, 0.0, 0.0, 0.0, 0.0, 0.0, 0.0, 0.0, 0.0, 0.0, 0.0, 0.0, 0.0, 0.0, 0.0, 0.0, 0.0, 0.0, 0.0, 0.0, 0.0, 0.0, 0.0, 0.0, 0.0, 0.0, 0.0, 0.0, 0.0, 0.0, 0.0, 0.0, 0.0, 0.0, 0.0, 0.0, 0.0, 0.0, 0.0, 0.0, 0.0, 0.0, 0.0, 0.0, 0.0, 0.0, 0.0, 6.582e-05, 6.739e-05, 0.4, 6.671e-05, 0.4, 0.3667, 6.653e-05, 0.4333, 0.4, 0.3667, 0.6, 0.3667, 0.9999, 0.4333, 6.653e-05, 0.4333, 0.6, 6.681e-05, 0.9999, 6.582e-05, 0.9999, 0.4333, 0.6, 0.3667])
me_plane_002.materials.append(mat_material_001)
me_plane_002.materials.append(mat_wall)
me_plane_002.use_remesh_preserve_volume = False
me_plane_002.use_remesh_preserve_attributes = False
me_plane_002.use_mirror_vertex_groups = False
me_plane_002.update()
me_plane_001 = bpy.data.meshes.new('Plane.001')
me_plane_001.from_pydata([(6.0, 5.96e-08, 2.6), (0.0, -5.96e-08, 0.0), (4.67, -1.618e-08, 0.93), (3.73, -1.618e-08, 0.93), (2.27, -1.618e-08, 0.93), (1.33, -1.618e-08, 0.93), (4.67, 1.618e-08, 2.07), (3.73, 1.618e-08, 2.07), (2.27, 1.618e-08, 2.07), (1.33, 1.618e-08, 2.07), (4.8, -1.987e-08, 0.8), (3.6, -1.987e-08, 0.8), (2.4, -1.987e-08, 0.8), (1.2, -1.987e-08, 0.8), (4.8, 1.987e-08, 2.2), (3.6, 1.987e-08, 2.2), (2.4, 1.987e-08, 2.2), (1.2, 1.987e-08, 2.2), (2.4, -0.05, 0.8), (1.2, -0.05, 0.8), (2.4, -0.05, 2.2), (1.2, -0.05, 2.2), (2.3, -0.05, 0.9), (1.3, -0.05, 0.9), (2.3, -0.05, 2.1), (1.3, -0.05, 2.1), (4.7, -1.703e-08, 0.9), (3.7, -1.703e-08, 0.9), (2.3, -1.703e-08, 0.9), (1.3, -1.703e-08, 0.9), (4.7, 1.703e-08, 2.1), (3.7, 1.703e-08, 2.1), (2.3, 1.703e-08, 2.1), (1.3, 1.703e-08, 2.1), (4.67, 0.1, 0.93), (3.73, 0.1, 0.93), (2.27, 0.1, 0.93), (1.33, 0.1, 0.93), (4.67, 0.1, 2.07), (3.73, 0.1, 2.07), (2.27, 0.1, 2.07), (1.33, 0.1, 2.07), (4.8, -0.05, 0.8), (3.6, -0.05, 0.8), (4.8, -0.05, 2.2), (3.6, -0.05, 2.2), (4.7, -0.05, 0.9), (3.7, -0.05, 0.9), (4.7, -0.05, 2.1), (3.7, -0.05, 2.1), (0.0, 5.96e-08, 2.6), (6.0, -5.96e-08, 0.0)], [], [(5, 4, 36, 37), (12, 11, 15, 16), (8, 9, 41, 40), (15, 11, 43, 45), (13, 12, 18, 19), (11, 10, 42, 43), (32, 28, 22, 24), (16, 17, 21, 20), (12, 16, 20, 18), (14, 15, 45, 44), (30, 26, 46, 48), (22, 23, 19, 18), (25, 24, 20, 21), (23, 25, 21, 19), (24, 22, 18, 20), (33, 32, 24, 25), (28, 29, 23, 22), (17, 13, 19, 21), (29, 33, 25, 23), (2, 3, 27, 26), (4, 5, 29, 28), (7, 6, 30, 31), (9, 8, 32, 33), (5, 9, 33, 29), (8, 4, 28, 32), (3, 7, 31, 27), (6, 2, 26, 30), (37, 36, 40, 41), (35, 34, 38, 39), (7, 3, 35, 39), (9, 5, 37, 41), (6, 7, 39, 38), (3, 2, 34, 35), (2, 6, 38, 34), (4, 8, 40, 36), (46, 47, 43, 42), (49, 48, 44, 45), (47, 49, 45, 43), (48, 46, 42, 44), (27, 31, 49, 47), (31, 30, 48, 49), (10, 14, 44, 42), (26, 27, 47, 46), (10, 51, 0, 14), (1, 13, 17, 50), (1, 12, 13), (1, 51, 11, 12), (51, 10, 11), (17, 16, 50), (16, 15, 0, 50), (15, 14, 0)])
me_plane_001.polygons.foreach_set('material_index', [0, 1, 0, 0, 0, 0, 0, 0, 0, 0, 0, 0, 0, 0, 0, 0, 0, 0, 0, 0, 0, 0, 0, 0, 0, 0, 0, 0, 0, 0, 0, 0, 0, 0, 0, 0, 0, 0, 0, 0, 0, 0, 0, 1, 1, 1, 1, 1, 1, 1, 1])
_uv = me_plane_001.uv_layers.new(name='UVMap')
_uv.uv.foreach_set('vector', [0.0, 0.0, 0.0, 0.0, 0.0, 0.0, 0.0, 0.0, 0.4, 0.1334, 0.6, 0.1334, 0.6, 0.3667, 0.4, 0.3667, 0.0, 0.0, 0.0, 0.0, 0.0, 0.0, 0.0, 0.0, 0.0, 0.0, 0.0, 0.0, 0.0, 0.0, 0.0, 0.0, 0.0, 0.0, 0.0, 0.0, 0.0, 0.0, 0.0, 0.0, 0.0, 0.0, 0.0, 0.0, 0.0, 0.0, 0.0, 0.0, 0.0, 0.0, 0.0, 0.0, 0.0, 0.0, 0.0, 0.0, 0.0, 0.0, 0.0, 0.0, 0.0, 0.0, 0.0, 0.0, 0.0, 0.0, 0.0, 0.0, 0.0, 0.0, 0.0, 0.0, 0.0, 0.0, 0.0, 0.0, 0.0, 0.0, 0.0, 0.0, 0.0, 0.0, 0.0, 0.0, 0.0, 0.0, 0.0, 0.0, 0.0, 0.0, 0.0, 0.0, 0.0, 0.0, 0.0, 0.0, 0.0, 0.0, 0.0, 0.0, 0.0, 0.0, 0.0, 0.0, 0.0, 0.0, 0.0, 0.0, 0.0, 0.0, 0.0, 0.0, 0.0, 0.0, 0.0, 0.0, 0.0, 0.0, 0.0, 0.0, 0.0, 0.0, 0.0, 0.0, 0.0, 0.0, 0.0, 0.0, 0.0, 0.0, 0.0, 0.0, 0.0, 0.0, 0.0, 0.0, 0.0, 0.0, 0.0, 0.0, 0.0, 0.0, 0.0, 0.0, 0.0, 0.0, 0.0, 0.0, 0.0, 0.0, 0.0, 0.0, 0.0, 0.0, 0.0, 0.0, 0.0, 0.0, 0.0, 0.0, 0.0, 0.0, 0.0, 0.0, 0.0, 0.0, 0.0, 0.0, 0.0, 0.0, 0.0, 0.0, 0.0, 0.0, 0.0, 0.0, 0.0, 0.0, 0.0, 0.0, 0.0, 0.0, 0.0, 0.0, 0.0, 0.0, 0.0, 0.0, 0.0, 0.0, 0.0, 0.0, 0.0, 0.0, 0.0, 0.0, 0.0, 0.0, 0.0, 0.0, 0.0, 0.0, 0.0, 0.0, 0.0, 0.0, 0.0, 0.0, 0.0, 0.0, 0.0, 0.0, 0.0, 0.0, 0.0, 0.0, 0.0, 0.0, 0.0, 0.0, 0.0, 0.0, 0.0, 0.0, 0.0, 0.0, 0.0, 0.0, 0.0, 0.0, 0.0, 0.0, 0.0, 0.0, 0.0, 0.0, 0.0, 0.0, 0.0, 0.0, 0.0, 0.0, 0.0, 0.0, 0.0, 0.0, 0.0, 0.0, 0.0, 0.0, 0.0, 0.0, 0.0, 0.0, 0.0, 0.0, 0.0, 0.0, 0.0, 0.0, 0.0, 0.0, 0.0, 0.0, 0.0, 0.0, 0.0, 0.0, 0.0, 0.0, 0.0, 0.0, 0.0, 0.0, 0.0, 0.0, 0.0, 0.0, 0.0, 0.0, 0.0, 0.0, 0.0, 0.0, 0.0, 0.0, 0.0, 0.0, 0.0, 0.0, 0.0, 0.0, 0.0, 0.0, 0.0, 0.0, 0.0, 0.0, 0.0, 0.0, 0.0, 0.0, 0.0, 0.0, 0.0, 0.0, 0.0, 0.0, 0.0, 0.0, 0.0, 0.0, 0.0, 0.0, 0.0, 0.0, 0.0, 0.0, 0.0, 0.0, 0.0, 0.0, 0.0, 0.0, 0.0, 0.0, 0.0, 0.0, 0.0, 0.0, 0.0, 0.0, 0.0, 0.0, 0.0, 0.0, 0.0, 0.0, 0.0, 0.0, 0.0, 0.0, 0.0, 0.0, 0.8, 0.1334, 0.9999, 6.582e-05, 0.9999, 0.4333, 0.8, 0.3667, 6.59e-05, 6.588e-05, 0.2, 0.1334, 0.2, 0.3667, 6.582e-05, 0.4333, 6.59e-05, 6.588e-05, 0.4, 0.1334, 0.2, 0.1334, 6.59e-05, 6.588e-05, 0.9999, 6.582e-05, 0.6, 0.1334, 0.4, 0.1334, 0.9999, 6.582e-05, 0.8, 0.1334, 0.6, 0.1334, 0.2, 0.3667, 0.4, 0.3667, 6.582e-05, 0.4333, 0.4, 0.3667, 0.6, 0.3667, 0.9999, 0.4333, 6.582e-05, 0.4333, 0.6, 0.3667, 0.8, 0.3667, 0.9999, 0.4333])
me_plane_001.materials.append(mat_material_001)
me_plane_001.materials.append(mat_wall)
me_plane_001.use_remesh_preserve_volume = False
me_plane_001.use_remesh_preserve_attributes = False
me_plane_001.use_mirror_vertex_groups = False
me_plane_001.update()
me_plane_046 = bpy.data.meshes.new('Plane.046')
me_plane_046.from_pydata([(-1.7, -5.96e-08, 0.0), (1.7, -5.96e-08, 0.0), (-1.7, 0.001213, 0.05249), (1.7, 0.001213, 0.05249), (-1.7, 4.47e-08, 0.0525), (-1.7, 0.002371, 0.045), (-1.7, 0.004268, 0.0375), (-1.7, 0.005217, 0.03), (-1.7, 0.005217, 0.0225), (-1.7, 0.004268, 0.015), (-1.7, 0.002371, 0.0075), (1.7, 0.002371, 0.0075), (1.7, 0.004268, 0.015), (1.7, 0.005217, 0.0225), (1.7, 0.005217, 0.03), (1.7, 0.004268, 0.0375), (1.7, 0.002371, 0.045), (1.7, 4.47e-08, 0.0525), (-1.7, 0.001471, 0.05293), (1.7, 0.001471, 0.05293), (-1.7, 0.001507, 0.05506), (1.7, 0.001507, 0.05506), (-1.7, 0.001468, 0.05753), (1.7, 0.001468, 0.05753), (-1.7, 0.002224, 0.06003), (1.7, 0.002224, 0.06003)], [], [(4, 17, 3, 2), (0, 1, 11, 10), (10, 11, 12, 9), (9, 12, 13, 8), (8, 13, 14, 7), (7, 14, 15, 6), (6, 15, 16, 5), (5, 16, 17, 4), (2, 3, 19, 18), (18, 19, 21, 20), (20, 21, 23, 22), (22, 23, 25, 24)])
me_plane_046.polygons.foreach_set('use_smooth', [True] * 12)
me_plane_046.use_remesh_preserve_volume = False
me_plane_046.use_remesh_preserve_attributes = False
me_plane_046.use_mirror_vertex_groups = False
me_plane_046.update()

# ---- objects
ob_cube_002 = bpy.data.objects.new('Cube.002', me_cube_003)
ob_plane_034 = bpy.data.objects.new('Plane.034', me_plane_045)
ob_cube_001 = bpy.data.objects.new('Cube.001', me_cube_002)
ob_plane_033 = bpy.data.objects.new('Plane.033', me_plane_044)
ob_plane_032 = bpy.data.objects.new('Plane.032', me_plane_043)
ob_plane_031 = bpy.data.objects.new('Plane.031', me_plane_042)
ob_plane_030 = bpy.data.objects.new('Plane.030', me_plane_041)
ob_plane_029 = bpy.data.objects.new('Plane.029', me_plane_040)
ob_plane_028 = bpy.data.objects.new('Plane.028', me_plane_039)
ob_plane_026 = bpy.data.objects.new('Plane.026', me_plane_038)
ob_plane_027 = bpy.data.objects.new('Plane.027', me_plane_037)
ob_plane_025 = bpy.data.objects.new('Plane.025', me_plane_035)
ob_plane_024 = bpy.data.objects.new('Plane.024', me_plane_034)
ob_plane_011 = bpy.data.objects.new('Plane.011', me_plane_033)
ob_plane_009 = bpy.data.objects.new('Plane.009', me_plane_032)
ob_plane_005 = bpy.data.objects.new('Plane.005', me_plane_012)
ob_plane_003 = bpy.data.objects.new('Plane.003', me_plane_011)
ob_camera = bpy.data.objects.new('Camera', cam_camera_002)
ob_cube = bpy.data.objects.new('Cube', me_cube_001)
ob_plane = bpy.data.objects.new('Plane', me_plane)
ob_plane_023 = bpy.data.objects.new('Plane.023', me_plane_031)
ob_plane_022 = bpy.data.objects.new('Plane.022', me_plane_030)
ob_plane_021 = bpy.data.objects.new('Plane.021', me_plane_029)
ob_plane_020 = bpy.data.objects.new('Plane.020', me_plane_028)
ob_plane_019 = bpy.data.objects.new('Plane.019', me_plane_027)
ob_plane_018 = bpy.data.objects.new('Plane.018', me_plane_026)
ob_plane_014 = bpy.data.objects.new('Plane.014', me_plane_025)
ob_plane_017 = bpy.data.objects.new('Plane.017', me_plane_024)
ob_plane_016 = bpy.data.objects.new('Plane.016', me_plane_023)
ob_plane_015 = bpy.data.objects.new('Plane.015', me_plane_022)
ob_plane_013 = bpy.data.objects.new('Plane.013', me_plane_018)
ob_plane_012 = bpy.data.objects.new('Plane.012', me_plane_017)
ob_point = bpy.data.objects.new('Point', light_point)
ob_plane_007 = bpy.data.objects.new('Plane.007', me_plane_016)
ob_plane_010 = bpy.data.objects.new('Plane.010', me_plane_010)
ob_plane_008 = bpy.data.objects.new('Plane.008', me_plane_008)
ob_plane_006 = bpy.data.objects.new('Plane.006', me_plane_006)
ob_plane_004 = bpy.data.objects.new('Plane.004', me_plane_004)
ob_plane_002 = bpy.data.objects.new('Plane.002', me_plane_002)
ob_plane_001 = bpy.data.objects.new('Plane.001', me_plane_001)
ob_plane_035 = bpy.data.objects.new('Plane.035', me_plane_046)

# ---- transforms, parenting, visibility, modifiers, constraints
ob_cube_002.location = (0.0, -2.0, -2.75)
ob_cube_002.scale = (1.188, 1.584, 1.0)
ob_cube_002.lineart.crease_threshold = 0.0
ob_plane_034.location = (-6.0, 0.0, 0.0)
ob_plane_034.lineart.crease_threshold = 0.0
ob_cube_001.location = (0.0, 0.0, 2.6)
ob_cube_001.lineart.crease_threshold = 0.0
ob_plane_033.location = (6.0, 6.0, 0.0)
ob_plane_033.lineart.crease_threshold = 0.0
ob_plane_032.location = (12.0, 6.0, 0.0)
ob_plane_032.lineart.crease_threshold = 0.0
ob_plane_031.location = (-6.0, 0.0, 0.0)
ob_plane_031.rotation_euler = (0.0, -0.0, -1.192e-07)
ob_plane_031.lineart.crease_threshold = 0.0
ob_plane_030.location = (0.0, 0.0, 0.0)
ob_plane_030.rotation_euler = (0.0, -0.0, -1.192e-07)
ob_plane_030.lineart.crease_threshold = 0.0
ob_plane_029.location = (6.0, 0.0, 0.0)
ob_plane_029.rotation_euler = (0.0, -0.0, -1.192e-07)
ob_plane_029.lineart.crease_threshold = 0.0
ob_plane_028.location = (12.0, 0.0, 0.0)
ob_plane_028.rotation_euler = (0.0, -0.0, 1.571)
ob_plane_028.lineart.crease_threshold = 0.0
ob_plane_026.location = (6.0, 0.0, 2.7)
ob_plane_026.rotation_euler = (0.0, -0.0, 1.571)
ob_plane_026.lineart.crease_threshold = 0.0
ob_plane_027.location = (3.576e-07, 0.0, 2.7)
ob_plane_027.lineart.crease_threshold = 0.0
ob_plane_025.location = (12.0, 0.0, 0.0)
ob_plane_025.rotation_euler = (0.0, -0.0, 1.571)
ob_plane_025.lineart.crease_threshold = 0.0
ob_plane_024.location = (-6.0, 0.0, 0.0)
ob_plane_024.lineart.crease_threshold = 0.0
ob_plane_011.location = (0.0, 0.0, 0.0)
ob_plane_011.lineart.crease_threshold = 0.0
ob_plane_009.location = (6.0, 0.0, 0.0)
ob_plane_009.lineart.crease_threshold = 0.0
ob_plane_005.location = (12.0, 0.0, 0.0)
ob_plane_005.lineart.crease_threshold = 0.0
ob_plane_003.location = (6.0, 0.0, 0.0)
ob_plane_003.lineart.crease_threshold = 0.0
ob_camera.location = (18.29, -10.38, 7.47)
ob_camera.rotation_euler = (1.245, 1.216e-07, 0.77)
ob_camera.lineart.crease_threshold = 0.0
ob_cube.location = (0.0, 0.0, 0.0)
ob_cube.lineart.crease_threshold = 0.0
ob_plane.location = (0.0, 0.0, 0.0)
ob_plane.lineart.crease_threshold = 0.0
ob_plane_023.location = (24.0, 0.0, 0.0)
ob_plane_023.lineart.crease_threshold = 0.0
ob_plane_022.location = (24.0, 0.0, 0.0)
ob_plane_022.rotation_euler = (0.0, -0.0, -1.192e-07)
ob_plane_022.lineart.crease_threshold = 0.0
ob_plane_021.location = (18.0, 0.0, 0.0)
ob_plane_021.rotation_euler = (0.0, -0.0, -1.192e-07)
ob_plane_021.lineart.crease_threshold = 0.0
ob_plane_020.location = (18.0, 0.0, 0.0)
ob_plane_020.lineart.crease_threshold = 0.0
ob_plane_019.location = (12.0, 0.0, 0.0)
ob_plane_019.lineart.crease_threshold = 0.0
ob_plane_018.location = (12.0, 0.0, 0.0)
ob_plane_018.rotation_euler = (0.0, -0.0, -1.192e-07)
ob_plane_018.lineart.crease_threshold = 0.0
ob_plane_014.location = (6.0, 0.0, 0.0)
ob_plane_014.rotation_euler = (0.0, -0.0, -1.192e-07)
ob_plane_014.lineart.crease_threshold = 0.0
ob_plane_017.location = (6.0, 0.0, 0.0)
ob_plane_017.lineart.crease_threshold = 0.0
ob_plane_016.location = (0.0, 0.0, 0.0)
ob_plane_016.rotation_euler = (0.0, -0.0, -1.192e-07)
ob_plane_016.lineart.crease_threshold = 0.0
ob_plane_015.location = (-6.0, 0.0, 0.0)
ob_plane_015.rotation_euler = (0.0, -0.0, -1.192e-07)
ob_plane_015.lineart.crease_threshold = 0.0
ob_plane_013.location = (-6.0, 0.0, 0.0)
ob_plane_013.lineart.crease_threshold = 0.0
ob_plane_012.location = (0.0, 0.0, 0.0)
ob_plane_012.lineart.crease_threshold = 0.0
ob_point.location = (-3.587, -4.0, 2.209)
ob_point.hide_render = True
ob_point.lineart.crease_threshold = 0.0
ob_plane_007.location = (-12.0, 0.0, 0.0)
ob_plane_007.rotation_euler = (0.0, -0.0, -1.192e-07)
ob_plane_007.lineart.crease_threshold = 0.0
ob_plane_010.location = (24.0, 0.0, 5.96e-08)
ob_plane_010.lineart.crease_threshold = 0.0
ob_plane_008.location = (18.0, 0.0, 0.0)
ob_plane_008.lineart.crease_threshold = 0.0
ob_plane_006.location = (12.0, 0.0, 0.0)
ob_plane_006.lineart.crease_threshold = 0.0
ob_plane_004.location = (6.0, 0.0, 0.0)
ob_plane_004.lineart.crease_threshold = 0.0
ob_plane_002.location = (0.0, 0.0, 0.0)
ob_plane_002.lineart.crease_threshold = 0.0
ob_plane_001.location = (-6.0, 0.0, 0.0)
ob_plane_001.lineart.crease_threshold = 0.0
ob_plane_035.location = (9.0, 0.09, 0.0)
ob_plane_035.lineart.crease_threshold = 0.0
_m = ob_plane_035.modifiers.new('Array', 'ARRAY')
_m.count = 41
_m.constant_offset_displace = (0.0, 0.0, 0.0)
_m.relative_offset_displace = (0.0, 0.0, 0.9)

# ---- collection membership
col_collection_1.objects.link(ob_cube_002)
col_collection_1.objects.link(ob_plane_034)
col_collection_1.objects.link(ob_cube_001)
col_collection_1.objects.link(ob_plane_033)
col_collection_1.objects.link(ob_plane_032)
col_collection_1.objects.link(ob_plane_031)
col_collection_1.objects.link(ob_plane_030)
col_collection_1.objects.link(ob_plane_029)
col_collection_1.objects.link(ob_plane_028)
col_collection_1.objects.link(ob_plane_026)
col_collection_1.objects.link(ob_plane_027)
col_collection_1.objects.link(ob_plane_025)
col_collection_1.objects.link(ob_plane_024)
col_collection_1.objects.link(ob_plane_011)
col_collection_1.objects.link(ob_plane_009)
col_collection_1.objects.link(ob_plane_005)
col_collection_1.objects.link(ob_plane_003)
col_collection_1.objects.link(ob_camera)
col_collection_1.objects.link(ob_cube)
col_collection_1.objects.link(ob_plane)
col_collection_2.objects.link(ob_plane_023)
col_collection_2.objects.link(ob_plane_022)
col_collection_2.objects.link(ob_plane_021)
col_collection_2.objects.link(ob_plane_020)
col_collection_2.objects.link(ob_plane_019)
col_collection_2.objects.link(ob_plane_018)
col_collection_2.objects.link(ob_plane_014)
col_collection_2.objects.link(ob_plane_017)
col_collection_2.objects.link(ob_plane_016)
col_collection_2.objects.link(ob_plane_015)
col_collection_2.objects.link(ob_plane_013)
col_collection_2.objects.link(ob_plane_012)
col_collection_2.objects.link(ob_point)
col_collection_2.objects.link(ob_plane_007)
col_collection_2.objects.link(ob_plane_010)
col_collection_2.objects.link(ob_plane_008)
col_collection_2.objects.link(ob_plane_006)
col_collection_2.objects.link(ob_plane_004)
col_collection_2.objects.link(ob_plane_002)
col_collection_2.objects.link(ob_plane_001)
col_collection_5.objects.link(ob_plane_035)

# ---- scene / render settings (as saved in the file)
scene.camera = ob_camera
scene.frame_start = 1; scene.frame_end = 250; scene.frame_set(1)
scene.render.engine = 'BLENDER_EEVEE_NEXT'
scene.render.dither_intensity = 0.0
scene.cycles.use_denoising = False
scene.cycles.samples = 10
scene.cycles.sampling_pattern = 'TABULATED_SOBOL'
scene.cycles.light_sampling_threshold = 0.0
scene.cycles.use_adaptive_sampling = False
scene.cycles.use_light_tree = False
scene.cycles.blur_glossy = 0.0
scene.cycles.pixel_filter_type = 'GAUSSIAN'
scene.cycles.sample_clamp_indirect = 0.0
scene.view_settings.view_transform = 'Standard'
bpy.context.view_layer.update()

# ---- added for rendering (the .blend has no usable light): sun
light_auto_sun = bpy.data.lights.new('AutoSun', 'SUN')
light_auto_sun.energy = 3.0
light_auto_sun.angle = 0.0523599
ob_auto_sun = bpy.data.objects.new('AutoSun', light_auto_sun)
scene.collection.objects.link(ob_auto_sun)
ob_auto_sun.rotation_euler = (0.872665, 0.174533, 0.523599)
bpy.context.view_layer.update()
